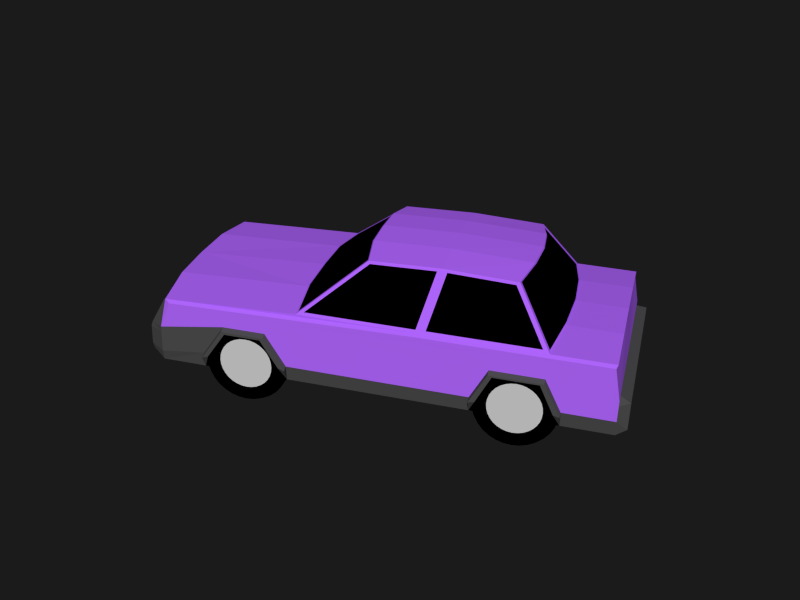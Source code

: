 # Source: Car.blend  (saved by Blender 4.4.32; exported with 4.5.12 LTS)
import bpy
from mathutils import Matrix  # noqa: F401  (used for matrix-valued properties, if any)

bpy.ops.wm.read_factory_settings(use_empty=True)
scene = bpy.context.scene
scene.name = 'Scene'

# ---- collections
col_collection_1 = bpy.data.collections.new('Collection 1'); scene.collection.children.link(col_collection_1)

# ---- materials (node trees are filled in below, after node groups)
mat_body = bpy.data.materials.new('Body')
mat_body.alpha_threshold = 0.0
mat_body.use_transparent_shadow = False
mat_body.diffuse_color = (0.4426, 0.1343, 1.0, 1.0)
mat_body.roughness = 0.5
mat_black = bpy.data.materials.new('Black')
mat_black.alpha_threshold = 0.0
mat_black.use_transparent_shadow = False
mat_black.diffuse_color = (0.0, 0.0, 0.0, 1.0)
mat_black.roughness = 0.5
mat_black.specular_intensity = 0.0
mat_window = bpy.data.materials.new('Window')
mat_window.alpha_threshold = 0.0
mat_window.use_transparent_shadow = False
mat_window.diffuse_color = (0.0, 0.0, 0.0, 1.0)
mat_window.roughness = 0.5
mat_window.specular_intensity = 1.0
mat_bumpers = bpy.data.materials.new('Bumpers')
mat_bumpers.alpha_threshold = 0.0
mat_bumpers.use_transparent_shadow = False
mat_bumpers.diffuse_color = (0.07324, 0.07324, 0.07324, 1.0)
mat_bumpers.roughness = 0.5
mat_bumpers.specular_intensity = 0.0
mat_lights = bpy.data.materials.new('Lights')
mat_lights.alpha_threshold = 0.0
mat_lights.use_transparent_shadow = False
mat_lights.diffuse_color = (1.0, 1.0, 1.0, 1.0)
mat_lights.roughness = 0.5
mat_lights.specular_intensity = 0.0
mat_bottom = bpy.data.materials.new('Bottom')
mat_bottom.alpha_threshold = 0.0
mat_bottom.use_transparent_shadow = False
mat_bottom.diffuse_color = (0.0, 0.0, 0.0, 1.0)
mat_bottom.roughness = 0.5
mat_bottom.specular_intensity = 0.0
mat_tires = bpy.data.materials.new('Tires')
mat_tires.alpha_threshold = 0.0
mat_tires.use_transparent_shadow = False
mat_tires.diffuse_color = (0.0, 0.0, 0.0, 1.0)
mat_tires.roughness = 0.5
mat_wheels = bpy.data.materials.new('Wheels')
mat_wheels.alpha_threshold = 0.0
mat_wheels.use_transparent_shadow = False
mat_wheels.diffuse_color = (0.6152, 0.6152, 0.6152, 1.0)
mat_wheels.roughness = 0.5

# ---- material node trees

# ---- world
world_world = bpy.data.worlds.new('World'); scene.world = world_world
world_world.color = (0.01109, 0.01109, 0.01109)
world_world.use_sun_shadow = False
world_world.sun_shadow_jitter_overblur = 0.0
world_world.cycles.sampling_method = 'NONE'
world_world.cycles.sample_map_resolution = 256
world_world.light_settings.ao_factor = 0.5

# ---- meshes
me_cube = bpy.data.meshes.new('Cube')
me_cube.from_pydata([(-0.9426, -0.8852, 0.4), (-0.7426, -0.8852, 0.4), (-0.9426, -0.8929, 0.322), (-0.7426, -0.8929, 0.322), (-0.9426, -0.9156, 0.2469), (-0.7426, -0.9156, 0.2469), (-0.9426, -0.9526, 0.1778), (-0.7426, -0.9526, 0.1778), (-0.9426, -1.002, 0.1172), (-0.7426, -1.002, 0.1172), (-0.9426, -1.063, 0.06741), (-0.7426, -1.063, 0.06741), (-0.9426, -1.132, 0.03044), (-0.7426, -1.132, 0.03044), (-0.9426, -1.207, 0.007683), (-0.7426, -1.207, 0.007683), (-0.9426, -1.285, -3.308e-06), (-0.7426, -1.285, -3.308e-06), (-0.9426, -1.363, 0.007683), (-0.7426, -1.363, 0.007683), (-0.9426, -1.438, 0.03044), (-0.7426, -1.438, 0.03044), (-0.9426, -1.507, 0.06741), (-0.7426, -1.507, 0.06741), (-0.9426, -1.568, 0.1172), (-0.7426, -1.568, 0.1172), (-0.9426, -1.618, 0.1778), (-0.7426, -1.618, 0.1778), (-0.9426, -1.655, 0.2469), (-0.7426, -1.655, 0.2469), (-0.9426, -1.678, 0.322), (-0.7426, -1.678, 0.322), (-0.9426, -1.685, 0.4), (-0.7426, -1.685, 0.4), (-0.9426, -1.678, 0.478), (-0.7426, -1.678, 0.478), (-0.9426, -1.655, 0.5531), (-0.7426, -1.655, 0.5531), (-0.9426, -1.618, 0.6222), (-0.7426, -1.618, 0.6222), (-0.9426, -1.568, 0.6828), (-0.7426, -1.568, 0.6828), (-0.9426, -1.507, 0.7326), (-0.7426, -1.507, 0.7326), (-0.9426, -1.438, 0.7695), (-0.7426, -1.438, 0.7695), (-0.9426, -1.363, 0.7923), (-0.7426, -1.363, 0.7923), (-0.9426, -1.285, 0.8), (-0.7426, -1.285, 0.8), (-0.9426, -1.207, 0.7923), (-0.7426, -1.207, 0.7923), (-0.9426, -1.132, 0.7695), (-0.7426, -1.132, 0.7695), (-0.9426, -1.063, 0.7326), (-0.7426, -1.063, 0.7326), (-0.9426, -1.002, 0.6828), (-0.7426, -1.002, 0.6828), (-0.9426, -0.9526, 0.6222), (-0.7426, -0.9526, 0.6222), (-0.9426, -0.9156, 0.5531), (-0.7426, -0.9156, 0.5531), (-0.9426, -0.8929, 0.478), (-0.7426, -0.8929, 0.478), (-0.9851, -0.9052, 0.4), (-0.9851, -0.9125, 0.3259), (-0.7001, -0.9125, 0.3259), (-0.7001, -0.9052, 0.4), (-0.9851, -0.9341, 0.2546), (-0.7001, -0.9341, 0.2546), (-0.9851, -0.9692, 0.1889), (-0.7001, -0.9692, 0.1889), (-0.9851, -1.016, 0.1313), (-0.7001, -1.016, 0.1313), (-0.9851, -1.074, 0.08404), (-0.7001, -1.074, 0.08404), (-0.9851, -1.14, 0.04892), (-0.7001, -1.14, 0.04892), (-0.9851, -1.211, 0.0273), (-0.7001, -1.211, 0.0273), (-0.9851, -1.285, 0.02), (-0.7001, -1.285, 0.02), (-0.9851, -1.359, 0.0273), (-0.7001, -1.359, 0.0273), (-0.9851, -1.431, 0.04892), (-0.7001, -1.431, 0.04892), (-0.9851, -1.496, 0.08404), (-0.7001, -1.496, 0.08404), (-0.9851, -1.554, 0.1313), (-0.7001, -1.554, 0.1313), (-0.9851, -1.601, 0.1889), (-0.7001, -1.601, 0.1889), (-0.9851, -1.636, 0.2546), (-0.7001, -1.636, 0.2546), (-0.9851, -1.658, 0.3259), (-0.7001, -1.658, 0.3259), (-0.9851, -1.665, 0.4), (-0.7001, -1.665, 0.4), (-0.9851, -1.658, 0.4741), (-0.7001, -1.658, 0.4741), (-0.9851, -1.636, 0.5454), (-0.7001, -1.636, 0.5454), (-0.9851, -1.601, 0.6111), (-0.7001, -1.601, 0.6111), (-0.9851, -1.554, 0.6687), (-0.7001, -1.554, 0.6687), (-0.9851, -1.496, 0.716), (-0.7001, -1.496, 0.716), (-0.9851, -1.431, 0.7511), (-0.7001, -1.431, 0.7511), (-0.9851, -1.359, 0.7727), (-0.7001, -1.359, 0.7727), (-0.9851, -1.285, 0.78), (-0.7001, -1.285, 0.78), (-0.9851, -1.211, 0.7727), (-0.7001, -1.211, 0.7727), (-0.9851, -1.14, 0.7511), (-0.7001, -1.14, 0.7511), (-0.9851, -1.074, 0.716), (-0.7001, -1.074, 0.716), (-0.9851, -1.016, 0.6687), (-0.7001, -1.016, 0.6687), (-0.9851, -0.9692, 0.6111), (-0.7001, -0.9692, 0.6111), (-0.9851, -0.9341, 0.5454), (-0.7001, -0.9341, 0.5454), (-0.9851, -0.9125, 0.4741), (-0.7001, -0.9125, 0.4741), (-0.9851, -1.0, 0.4), (-0.9851, -1.006, 0.3444), (-0.9851, -1.022, 0.2909), (-0.9851, -1.048, 0.2417), (-0.9851, -1.084, 0.1985), (-0.9851, -1.127, 0.163), (-0.9851, -1.176, 0.1367), (-0.9851, -1.23, 0.1205), (-0.9851, -1.285, 0.115), (-0.9851, -1.341, 0.1205), (-0.9851, -1.394, 0.1367), (-0.9851, -1.444, 0.163), (-0.9851, -1.487, 0.1985), (-0.9851, -1.522, 0.2417), (-0.9851, -1.548, 0.2909), (-0.9851, -1.565, 0.3444), (-0.9851, -1.57, 0.4), (-0.9851, -1.565, 0.4556), (-0.9851, -1.548, 0.5091), (-0.9851, -1.522, 0.5583), (-0.9851, -1.487, 0.6015), (-0.9851, -1.444, 0.637), (-0.9851, -1.394, 0.6633), (-0.9851, -1.341, 0.6795), (-0.9851, -1.285, 0.685), (-0.9851, -1.23, 0.6795), (-0.9851, -1.176, 0.6633), (-0.9851, -1.127, 0.637), (-0.9851, -1.084, 0.6015), (-0.9851, -1.048, 0.5583), (-0.9851, -1.022, 0.5091), (-0.9851, -1.006, 0.4556), (-0.7001, -1.006, 0.3444), (-0.7001, -1.0, 0.4), (-0.7001, -1.022, 0.2909), (-0.7001, -1.048, 0.2417), (-0.7001, -1.084, 0.1985), (-0.7001, -1.127, 0.163), (-0.7001, -1.176, 0.1367), (-0.7001, -1.23, 0.1205), (-0.7001, -1.285, 0.115), (-0.7001, -1.341, 0.1205), (-0.7001, -1.394, 0.1367), (-0.7001, -1.444, 0.163), (-0.7001, -1.487, 0.1985), (-0.7001, -1.522, 0.2417), (-0.7001, -1.548, 0.2909), (-0.7001, -1.565, 0.3444), (-0.7001, -1.57, 0.4), (-0.7001, -1.565, 0.4556), (-0.7001, -1.548, 0.5091), (-0.7001, -1.522, 0.5583), (-0.7001, -1.487, 0.6015), (-0.7001, -1.444, 0.637), (-0.7001, -1.394, 0.6633), (-0.7001, -1.341, 0.6795), (-0.7001, -1.285, 0.685), (-0.7001, -1.23, 0.6795), (-0.7001, -1.176, 0.6633), (-0.7001, -1.127, 0.637), (-0.7001, -1.084, 0.6015), (-0.7001, -1.048, 0.5583), (-0.7001, -1.022, 0.5091), (-0.7001, -1.006, 0.4556), (-0.9708, -1.029, 0.4), (-0.9708, -1.034, 0.35), (-0.9708, -1.048, 0.3018), (-0.9708, -1.072, 0.2575), (-0.9708, -1.104, 0.2186), (-0.9708, -1.143, 0.1867), (-0.9708, -1.187, 0.163), (-0.9708, -1.235, 0.1484), (-0.9708, -1.285, 0.1435), (-0.9708, -1.335, 0.1484), (-0.9708, -1.383, 0.163), (-0.9708, -1.428, 0.1867), (-0.9708, -1.467, 0.2186), (-0.9708, -1.498, 0.2575), (-0.9708, -1.522, 0.3018), (-0.9708, -1.537, 0.35), (-0.9708, -1.542, 0.4), (-0.9708, -1.537, 0.45), (-0.9708, -1.522, 0.4982), (-0.9708, -1.498, 0.5425), (-0.9708, -1.467, 0.5814), (-0.9708, -1.428, 0.6133), (-0.9708, -1.383, 0.637), (-0.9708, -1.335, 0.6516), (-0.9708, -1.285, 0.6565), (-0.9708, -1.235, 0.6516), (-0.9708, -1.187, 0.637), (-0.9708, -1.143, 0.6133), (-0.9708, -1.104, 0.5814), (-0.9708, -1.072, 0.5425), (-0.9708, -1.048, 0.4982), (-0.9708, -1.034, 0.45), (-0.7143, -1.034, 0.35), (-0.7143, -1.029, 0.4), (-0.7143, -1.048, 0.3018), (-0.7143, -1.072, 0.2575), (-0.7143, -1.104, 0.2186), (-0.7143, -1.143, 0.1867), (-0.7143, -1.187, 0.163), (-0.7143, -1.235, 0.1484), (-0.7143, -1.285, 0.1435), (-0.7143, -1.335, 0.1484), (-0.7143, -1.383, 0.163), (-0.7143, -1.428, 0.1867), (-0.7143, -1.467, 0.2186), (-0.7143, -1.498, 0.2575), (-0.7143, -1.522, 0.3018), (-0.7143, -1.537, 0.35), (-0.7143, -1.542, 0.4), (-0.7143, -1.537, 0.45), (-0.7143, -1.522, 0.4982), (-0.7143, -1.498, 0.5425), (-0.7143, -1.467, 0.5814), (-0.7143, -1.428, 0.6133), (-0.7143, -1.383, 0.637), (-0.7143, -1.335, 0.6516), (-0.7143, -1.285, 0.6565), (-0.7143, -1.235, 0.6516), (-0.7143, -1.187, 0.637), (-0.7143, -1.143, 0.6133), (-0.7143, -1.104, 0.5814), (-0.7143, -1.072, 0.5425), (-0.7143, -1.048, 0.4982), (-0.7143, -1.034, 0.45), (-0.9708, -1.029, 0.4), (-0.9708, -1.034, 0.35), (-0.9708, -1.048, 0.3018), (-0.9708, -1.072, 0.2575), (-0.9708, -1.104, 0.2186), (-0.9708, -1.143, 0.1867), (-0.9708, -1.187, 0.163), (-0.9708, -1.235, 0.1484), (-0.9708, -1.285, 0.1435), (-0.9708, -1.335, 0.1484), (-0.9708, -1.383, 0.163), (-0.9708, -1.428, 0.1867), (-0.9708, -1.467, 0.2186), (-0.9708, -1.498, 0.2575), (-0.9708, -1.522, 0.3018), (-0.9708, -1.537, 0.35), (-0.9708, -1.542, 0.4), (-0.9708, -1.537, 0.45), (-0.9708, -1.522, 0.4982), (-0.9708, -1.498, 0.5425), (-0.9708, -1.467, 0.5814), (-0.9708, -1.428, 0.6133), (-0.9708, -1.383, 0.637), (-0.9708, -1.335, 0.6516), (-0.9708, -1.285, 0.6565), (-0.9708, -1.235, 0.6516), (-0.9708, -1.187, 0.637), (-0.9708, -1.143, 0.6133), (-0.9708, -1.104, 0.5814), (-0.9708, -1.072, 0.5425), (-0.9708, -1.048, 0.4982), (-0.9708, -1.034, 0.45), (-0.7143, -1.034, 0.35), (-0.7143, -1.029, 0.4), (-0.7143, -1.048, 0.3018), (-0.7143, -1.072, 0.2575), (-0.7143, -1.104, 0.2186), (-0.7143, -1.143, 0.1867), (-0.7143, -1.187, 0.163), (-0.7143, -1.235, 0.1484), (-0.7143, -1.285, 0.1435), (-0.7143, -1.335, 0.1484), (-0.7143, -1.383, 0.163), (-0.7143, -1.428, 0.1867), (-0.7143, -1.467, 0.2186), (-0.7143, -1.498, 0.2575), (-0.7143, -1.522, 0.3018), (-0.7143, -1.537, 0.35), (-0.7143, -1.542, 0.4), (-0.7143, -1.537, 0.45), (-0.7143, -1.522, 0.4982), (-0.7143, -1.498, 0.5425), (-0.7143, -1.467, 0.5814), (-0.7143, -1.428, 0.6133), (-0.7143, -1.383, 0.637), (-0.7143, -1.335, 0.6516), (-0.7143, -1.285, 0.6565), (-0.7143, -1.235, 0.6516), (-0.7143, -1.187, 0.637), (-0.7143, -1.143, 0.6133), (-0.7143, -1.104, 0.5814), (-0.7143, -1.072, 0.5425), (-0.7143, -1.048, 0.4982), (-0.7143, -1.034, 0.45), (-0.9426, 1.675, 0.4), (-0.7426, 1.675, 0.4), (-0.9426, 1.667, 0.322), (-0.7426, 1.667, 0.322), (-0.9426, 1.644, 0.2469), (-0.7426, 1.644, 0.2469), (-0.9426, 1.607, 0.1778), (-0.7426, 1.607, 0.1778), (-0.9426, 1.558, 0.1172), (-0.7426, 1.558, 0.1172), (-0.9426, 1.497, 0.06741), (-0.7426, 1.497, 0.06741), (-0.9426, 1.428, 0.03044), (-0.7426, 1.428, 0.03044), (-0.9426, 1.353, 0.007683), (-0.7426, 1.353, 0.007683), (-0.9426, 1.275, -3.308e-06), (-0.7426, 1.275, -3.308e-06), (-0.9426, 1.197, 0.007683), (-0.7426, 1.197, 0.007683), (-0.9426, 1.122, 0.03044), (-0.7426, 1.122, 0.03044), (-0.9426, 1.053, 0.06741), (-0.7426, 1.053, 0.06741), (-0.9426, 0.992, 0.1172), (-0.7426, 0.992, 0.1172), (-0.9426, 0.9422, 0.1778), (-0.7426, 0.9422, 0.1778), (-0.9426, 0.9053, 0.2469), (-0.7426, 0.9053, 0.2469), (-0.9426, 0.8825, 0.322), (-0.7426, 0.8825, 0.322), (-0.9426, 0.8748, 0.4), (-0.7426, 0.8748, 0.4), (-0.9426, 0.8825, 0.478), (-0.7426, 0.8825, 0.478), (-0.9426, 0.9053, 0.5531), (-0.7426, 0.9053, 0.5531), (-0.9426, 0.9422, 0.6222), (-0.7426, 0.9422, 0.6222), (-0.9426, 0.992, 0.6828), (-0.7426, 0.992, 0.6828), (-0.9426, 1.053, 0.7326), (-0.7426, 1.053, 0.7326), (-0.9426, 1.122, 0.7695), (-0.7426, 1.122, 0.7695), (-0.9426, 1.197, 0.7923), (-0.7426, 1.197, 0.7923), (-0.9426, 1.275, 0.8), (-0.7426, 1.275, 0.8), (-0.9426, 1.353, 0.7923), (-0.7426, 1.353, 0.7923), (-0.9426, 1.428, 0.7695), (-0.7426, 1.428, 0.7695), (-0.9426, 1.497, 0.7326), (-0.7426, 1.497, 0.7326), (-0.9426, 1.558, 0.6828), (-0.7426, 1.558, 0.6828), (-0.9426, 1.607, 0.6222), (-0.7426, 1.607, 0.6222), (-0.9426, 1.644, 0.5531), (-0.7426, 1.644, 0.5531), (-0.9426, 1.667, 0.478), (-0.7426, 1.667, 0.478), (-0.9851, 1.655, 0.4), (-0.9851, 1.648, 0.3259), (-0.7001, 1.648, 0.3259), (-0.7001, 1.655, 0.4), (-0.9851, 1.626, 0.2546), (-0.7001, 1.626, 0.2546), (-0.9851, 1.591, 0.1889), (-0.7001, 1.591, 0.1889), (-0.9851, 1.544, 0.1313), (-0.7001, 1.544, 0.1313), (-0.9851, 1.486, 0.08404), (-0.7001, 1.486, 0.08404), (-0.9851, 1.42, 0.04892), (-0.7001, 1.42, 0.04892), (-0.9851, 1.349, 0.0273), (-0.7001, 1.349, 0.0273), (-0.9851, 1.275, 0.02), (-0.7001, 1.275, 0.02), (-0.9851, 1.201, 0.0273), (-0.7001, 1.201, 0.0273), (-0.9851, 1.129, 0.04892), (-0.7001, 1.129, 0.04892), (-0.9851, 1.064, 0.08404), (-0.7001, 1.064, 0.08404), (-0.9851, 1.006, 0.1313), (-0.7001, 1.006, 0.1313), (-0.9851, 0.9588, 0.1889), (-0.7001, 0.9588, 0.1889), (-0.9851, 0.9237, 0.2546), (-0.7001, 0.9237, 0.2546), (-0.9851, 0.9021, 0.3259), (-0.7001, 0.9021, 0.3259), (-0.9851, 0.8948, 0.4), (-0.7001, 0.8948, 0.4), (-0.9851, 0.9021, 0.4741), (-0.7001, 0.9021, 0.4741), (-0.9851, 0.9237, 0.5454), (-0.7001, 0.9237, 0.5454), (-0.9851, 0.9588, 0.6111), (-0.7001, 0.9588, 0.6111), (-0.9851, 1.006, 0.6687), (-0.7001, 1.006, 0.6687), (-0.9851, 1.064, 0.716), (-0.7001, 1.064, 0.716), (-0.9851, 1.129, 0.7511), (-0.7001, 1.129, 0.7511), (-0.9851, 1.201, 0.7727), (-0.7001, 1.201, 0.7727), (-0.9851, 1.275, 0.78), (-0.7001, 1.275, 0.78), (-0.9851, 1.349, 0.7727), (-0.7001, 1.349, 0.7727), (-0.9851, 1.42, 0.7511), (-0.7001, 1.42, 0.7511), (-0.9851, 1.486, 0.716), (-0.7001, 1.486, 0.716), (-0.9851, 1.544, 0.6687), (-0.7001, 1.544, 0.6687), (-0.9851, 1.591, 0.6111), (-0.7001, 1.591, 0.6111), (-0.9851, 1.626, 0.5454), (-0.7001, 1.626, 0.5454), (-0.9851, 1.648, 0.4741), (-0.7001, 1.648, 0.4741), (-0.9851, 1.56, 0.4), (-0.9851, 1.554, 0.3444), (-0.9851, 1.538, 0.2909), (-0.9851, 1.512, 0.2417), (-0.9851, 1.476, 0.1985), (-0.9851, 1.433, 0.163), (-0.9851, 1.384, 0.1367), (-0.9851, 1.33, 0.1205), (-0.9851, 1.275, 0.115), (-0.9851, 1.219, 0.1205), (-0.9851, 1.166, 0.1367), (-0.9851, 1.116, 0.163), (-0.9851, 1.073, 0.1985), (-0.9851, 1.038, 0.2417), (-0.9851, 1.012, 0.2909), (-0.9851, 0.9953, 0.3444), (-0.9851, 0.9898, 0.4), (-0.9851, 0.9953, 0.4556), (-0.9851, 1.012, 0.5091), (-0.9851, 1.038, 0.5583), (-0.9851, 1.073, 0.6015), (-0.9851, 1.116, 0.637), (-0.9851, 1.166, 0.6633), (-0.9851, 1.219, 0.6795), (-0.9851, 1.275, 0.685), (-0.9851, 1.33, 0.6795), (-0.9851, 1.384, 0.6633), (-0.9851, 1.433, 0.637), (-0.9851, 1.476, 0.6015), (-0.9851, 1.512, 0.5583), (-0.9851, 1.538, 0.5091), (-0.9851, 1.554, 0.4556), (-0.7001, 1.554, 0.3444), (-0.7001, 1.56, 0.4), (-0.7001, 1.538, 0.2909), (-0.7001, 1.512, 0.2417), (-0.7001, 1.476, 0.1985), (-0.7001, 1.433, 0.163), (-0.7001, 1.384, 0.1367), (-0.7001, 1.33, 0.1205), (-0.7001, 1.275, 0.115), (-0.7001, 1.219, 0.1205), (-0.7001, 1.166, 0.1367), (-0.7001, 1.116, 0.163), (-0.7001, 1.073, 0.1985), (-0.7001, 1.038, 0.2417), (-0.7001, 1.012, 0.2909), (-0.7001, 0.9953, 0.3444), (-0.7001, 0.9898, 0.4), (-0.7001, 0.9953, 0.4556), (-0.7001, 1.012, 0.5091), (-0.7001, 1.038, 0.5583), (-0.7001, 1.073, 0.6015), (-0.7001, 1.116, 0.637), (-0.7001, 1.166, 0.6633), (-0.7001, 1.219, 0.6795), (-0.7001, 1.275, 0.685), (-0.7001, 1.33, 0.6795), (-0.7001, 1.384, 0.6633), (-0.7001, 1.433, 0.637), (-0.7001, 1.476, 0.6015), (-0.7001, 1.512, 0.5583), (-0.7001, 1.538, 0.5091), (-0.7001, 1.554, 0.4556), (-0.9708, 1.531, 0.4), (-0.9708, 1.526, 0.35), (-0.9708, 1.512, 0.3018), (-0.9708, 1.488, 0.2575), (-0.9708, 1.456, 0.2186), (-0.9708, 1.417, 0.1867), (-0.9708, 1.373, 0.163), (-0.9708, 1.325, 0.1484), (-0.9708, 1.275, 0.1435), (-0.9708, 1.225, 0.1484), (-0.9708, 1.177, 0.163), (-0.9708, 1.132, 0.1867), (-0.9708, 1.093, 0.2186), (-0.9708, 1.062, 0.2575), (-0.9708, 1.038, 0.3018), (-0.9708, 1.023, 0.35), (-0.9708, 1.018, 0.4), (-0.9708, 1.023, 0.45), (-0.9708, 1.038, 0.4982), (-0.9708, 1.062, 0.5425), (-0.9708, 1.093, 0.5814), (-0.9708, 1.132, 0.6133), (-0.9708, 1.177, 0.637), (-0.9708, 1.225, 0.6516), (-0.9708, 1.275, 0.6565), (-0.9708, 1.325, 0.6516), (-0.9708, 1.373, 0.637), (-0.9708, 1.417, 0.6133), (-0.9708, 1.456, 0.5814), (-0.9708, 1.488, 0.5425), (-0.9708, 1.512, 0.4982), (-0.9708, 1.526, 0.45), (-0.7143, 1.526, 0.35), (-0.7143, 1.531, 0.4), (-0.7143, 1.512, 0.3018), (-0.7143, 1.488, 0.2575), (-0.7143, 1.456, 0.2186), (-0.7143, 1.417, 0.1867), (-0.7143, 1.373, 0.163), (-0.7143, 1.325, 0.1484), (-0.7143, 1.275, 0.1435), (-0.7143, 1.225, 0.1484), (-0.7143, 1.177, 0.163), (-0.7143, 1.132, 0.1867), (-0.7143, 1.093, 0.2186), (-0.7143, 1.062, 0.2575), (-0.7143, 1.038, 0.3018), (-0.7143, 1.023, 0.35), (-0.7143, 1.018, 0.4), (-0.7143, 1.023, 0.45), (-0.7143, 1.038, 0.4982), (-0.7143, 1.062, 0.5425), (-0.7143, 1.093, 0.5814), (-0.7143, 1.132, 0.6133), (-0.7143, 1.177, 0.637), (-0.7143, 1.225, 0.6516), (-0.7143, 1.275, 0.6565), (-0.7143, 1.325, 0.6516), (-0.7143, 1.373, 0.637), (-0.7143, 1.417, 0.6133), (-0.7143, 1.456, 0.5814), (-0.7143, 1.488, 0.5425), (-0.7143, 1.512, 0.4982), (-0.7143, 1.526, 0.45), (-0.9708, 1.531, 0.4), (-0.9708, 1.526, 0.35), (-0.9708, 1.512, 0.3018), (-0.9708, 1.488, 0.2575), (-0.9708, 1.456, 0.2186), (-0.9708, 1.417, 0.1867), (-0.9708, 1.373, 0.163), (-0.9708, 1.325, 0.1484), (-0.9708, 1.275, 0.1435), (-0.9708, 1.225, 0.1484), (-0.9708, 1.177, 0.163), (-0.9708, 1.132, 0.1867), (-0.9708, 1.093, 0.2186), (-0.9708, 1.062, 0.2575), (-0.9708, 1.038, 0.3018), (-0.9708, 1.023, 0.35), (-0.9708, 1.018, 0.4), (-0.9708, 1.023, 0.45), (-0.9708, 1.038, 0.4982), (-0.9708, 1.062, 0.5425), (-0.9708, 1.093, 0.5814), (-0.9708, 1.132, 0.6133), (-0.9708, 1.177, 0.637), (-0.9708, 1.225, 0.6516), (-0.9708, 1.275, 0.6565), (-0.9708, 1.325, 0.6516), (-0.9708, 1.373, 0.637), (-0.9708, 1.417, 0.6133), (-0.9708, 1.456, 0.5814), (-0.9708, 1.488, 0.5425), (-0.9708, 1.512, 0.4982), (-0.9708, 1.526, 0.45), (-0.7143, 1.526, 0.35), (-0.7143, 1.531, 0.4), (-0.7143, 1.512, 0.3018), (-0.7143, 1.488, 0.2575), (-0.7143, 1.456, 0.2186), (-0.7143, 1.417, 0.1867), (-0.7143, 1.373, 0.163), (-0.7143, 1.325, 0.1484), (-0.7143, 1.275, 0.1435), (-0.7143, 1.225, 0.1484), (-0.7143, 1.177, 0.163), (-0.7143, 1.132, 0.1867), (-0.7143, 1.093, 0.2186), (-0.7143, 1.062, 0.2575), (-0.7143, 1.038, 0.3018), (-0.7143, 1.023, 0.35), (-0.7143, 1.018, 0.4), (-0.7143, 1.023, 0.45), (-0.7143, 1.038, 0.4982), (-0.7143, 1.062, 0.5425), (-0.7143, 1.093, 0.5814), (-0.7143, 1.132, 0.6133), (-0.7143, 1.177, 0.637), (-0.7143, 1.225, 0.6516), (-0.7143, 1.275, 0.6565), (-0.7143, 1.325, 0.6516), (-0.7143, 1.373, 0.637), (-0.7143, 1.417, 0.6133), (-0.7143, 1.456, 0.5814), (-0.7143, 1.488, 0.5425), (-0.7143, 1.512, 0.4982), (-0.7143, 1.526, 0.45), (0.7574, 1.675, 0.4), (0.9574, 1.675, 0.4), (0.7574, 1.667, 0.322), (0.9574, 1.667, 0.322), (0.7574, 1.644, 0.2469), (0.9574, 1.644, 0.2469), (0.7574, 1.607, 0.1778), (0.9574, 1.607, 0.1778), (0.7574, 1.558, 0.1172), (0.9574, 1.558, 0.1172), (0.7574, 1.497, 0.06741), (0.9574, 1.497, 0.06741), (0.7574, 1.428, 0.03044), (0.9574, 1.428, 0.03044), (0.7574, 1.353, 0.007683), (0.9574, 1.353, 0.007683), (0.7574, 1.275, -3.308e-06), (0.9574, 1.275, -3.308e-06), (0.7574, 1.197, 0.007683), (0.9574, 1.197, 0.007683), (0.7574, 1.122, 0.03044), (0.9574, 1.122, 0.03044), (0.7574, 1.053, 0.06741), (0.9574, 1.053, 0.06741), (0.7574, 0.992, 0.1172), (0.9574, 0.992, 0.1172), (0.7574, 0.9422, 0.1778), (0.9574, 0.9422, 0.1778), (0.7574, 0.9053, 0.2469), (0.9574, 0.9053, 0.2469), (0.7574, 0.8825, 0.322), (0.9574, 0.8825, 0.322), (0.7574, 0.8748, 0.4), (0.9574, 0.8748, 0.4), (0.7574, 0.8825, 0.478), (0.9574, 0.8825, 0.478), (0.7574, 0.9053, 0.5531), (0.9574, 0.9053, 0.5531), (0.7574, 0.9422, 0.6222), (0.9574, 0.9422, 0.6222), (0.7574, 0.992, 0.6828), (0.9574, 0.992, 0.6828), (0.7574, 1.053, 0.7326), (0.9574, 1.053, 0.7326), (0.7574, 1.122, 0.7695), (0.9574, 1.122, 0.7695), (0.7574, 1.197, 0.7923), (0.9574, 1.197, 0.7923), (0.7574, 1.275, 0.8), (0.9574, 1.275, 0.8), (0.7574, 1.353, 0.7923), (0.9574, 1.353, 0.7923), (0.7574, 1.428, 0.7695), (0.9574, 1.428, 0.7695), (0.7574, 1.497, 0.7326), (0.9574, 1.497, 0.7326), (0.7574, 1.558, 0.6828), (0.9574, 1.558, 0.6828), (0.7574, 1.607, 0.6222), (0.9574, 1.607, 0.6222), (0.7574, 1.644, 0.5531), (0.9574, 1.644, 0.5531), (0.7574, 1.667, 0.478), (0.9574, 1.667, 0.478), (0.7149, 1.655, 0.4), (0.7149, 1.648, 0.3259), (0.9999, 1.648, 0.3259), (0.9999, 1.655, 0.4), (0.7149, 1.626, 0.2546), (0.9999, 1.626, 0.2546), (0.7149, 1.591, 0.1889), (0.9999, 1.591, 0.1889), (0.7149, 1.544, 0.1313), (0.9999, 1.544, 0.1313), (0.7149, 1.486, 0.08404), (0.9999, 1.486, 0.08404), (0.7149, 1.42, 0.04892), (0.9999, 1.42, 0.04892), (0.7149, 1.349, 0.0273), (0.9999, 1.349, 0.0273), (0.7149, 1.275, 0.02), (0.9999, 1.275, 0.02), (0.7149, 1.201, 0.0273), (0.9999, 1.201, 0.0273), (0.7149, 1.129, 0.04892), (0.9999, 1.129, 0.04892), (0.7149, 1.064, 0.08404), (0.9999, 1.064, 0.08404), (0.7149, 1.006, 0.1313), (0.9999, 1.006, 0.1313), (0.7149, 0.9588, 0.1889), (0.9999, 0.9588, 0.1889), (0.7149, 0.9237, 0.2546), (0.9999, 0.9237, 0.2546), (0.7149, 0.9021, 0.3259), (0.9999, 0.9021, 0.3259), (0.7149, 0.8948, 0.4), (0.9999, 0.8948, 0.4), (0.7149, 0.9021, 0.4741), (0.9999, 0.9021, 0.4741), (0.7149, 0.9237, 0.5454), (0.9999, 0.9237, 0.5454), (0.7149, 0.9588, 0.6111), (0.9999, 0.9588, 0.6111), (0.7149, 1.006, 0.6687), (0.9999, 1.006, 0.6687), (0.7149, 1.064, 0.716), (0.9999, 1.064, 0.716), (0.7149, 1.129, 0.7511), (0.9999, 1.129, 0.7511), (0.7149, 1.201, 0.7727), (0.9999, 1.201, 0.7727), (0.7149, 1.275, 0.78), (0.9999, 1.275, 0.78), (0.7149, 1.349, 0.7727), (0.9999, 1.349, 0.7727), (0.7149, 1.42, 0.7511), (0.9999, 1.42, 0.7511), (0.7149, 1.486, 0.716), (0.9999, 1.486, 0.716), (0.7149, 1.544, 0.6687), (0.9999, 1.544, 0.6687), (0.7149, 1.591, 0.6111), (0.9999, 1.591, 0.6111), (0.7149, 1.626, 0.5454), (0.9999, 1.626, 0.5454), (0.7149, 1.648, 0.4741), (0.9999, 1.648, 0.4741), (0.7149, 1.56, 0.4), (0.7149, 1.554, 0.3444), (0.7149, 1.538, 0.2909), (0.7149, 1.512, 0.2417), (0.7149, 1.476, 0.1985), (0.7149, 1.433, 0.163), (0.7149, 1.384, 0.1367), (0.7149, 1.33, 0.1205), (0.7149, 1.275, 0.115), (0.7149, 1.219, 0.1205), (0.7149, 1.166, 0.1367), (0.7149, 1.116, 0.163), (0.7149, 1.073, 0.1985), (0.7149, 1.038, 0.2417), (0.7149, 1.012, 0.2909), (0.7149, 0.9953, 0.3444), (0.7149, 0.9898, 0.4), (0.7149, 0.9953, 0.4556), (0.7149, 1.012, 0.5091), (0.7149, 1.038, 0.5583), (0.7149, 1.073, 0.6015), (0.7149, 1.116, 0.637), (0.7149, 1.166, 0.6633), (0.7149, 1.219, 0.6795), (0.7149, 1.275, 0.685), (0.7149, 1.33, 0.6795), (0.7149, 1.384, 0.6633), (0.7149, 1.433, 0.637), (0.7149, 1.476, 0.6015), (0.7149, 1.512, 0.5583), (0.7149, 1.538, 0.5091), (0.7149, 1.554, 0.4556), (0.9999, 1.554, 0.3444), (0.9999, 1.56, 0.4), (0.9999, 1.538, 0.2909), (0.9999, 1.512, 0.2417), (0.9999, 1.476, 0.1985), (0.9999, 1.433, 0.163), (0.9999, 1.384, 0.1367), (0.9999, 1.33, 0.1205), (0.9999, 1.275, 0.115), (0.9999, 1.219, 0.1205), (0.9999, 1.166, 0.1367), (0.9999, 1.116, 0.163), (0.9999, 1.073, 0.1985), (0.9999, 1.038, 0.2417), (0.9999, 1.012, 0.2909), (0.9999, 0.9953, 0.3444), (0.9999, 0.9898, 0.4), (0.9999, 0.9953, 0.4556), (0.9999, 1.012, 0.5091), (0.9999, 1.038, 0.5583), (0.9999, 1.073, 0.6015), (0.9999, 1.116, 0.637), (0.9999, 1.166, 0.6633), (0.9999, 1.219, 0.6795), (0.9999, 1.275, 0.685), (0.9999, 1.33, 0.6795), (0.9999, 1.384, 0.6633), (0.9999, 1.433, 0.637), (0.9999, 1.476, 0.6015), (0.9999, 1.512, 0.5583), (0.9999, 1.538, 0.5091), (0.9999, 1.554, 0.4556), (0.7292, 1.531, 0.4), (0.7292, 1.526, 0.35), (0.7292, 1.512, 0.3018), (0.7292, 1.488, 0.2575), (0.7292, 1.456, 0.2186), (0.7292, 1.417, 0.1867), (0.7292, 1.373, 0.163), (0.7292, 1.325, 0.1484), (0.7292, 1.275, 0.1435), (0.7292, 1.225, 0.1484), (0.7292, 1.177, 0.163), (0.7292, 1.132, 0.1867), (0.7292, 1.093, 0.2186), (0.7292, 1.062, 0.2575), (0.7292, 1.038, 0.3018), (0.7292, 1.023, 0.35), (0.7292, 1.018, 0.4), (0.7292, 1.023, 0.45), (0.7292, 1.038, 0.4982), (0.7292, 1.062, 0.5425), (0.7292, 1.093, 0.5814), (0.7292, 1.132, 0.6133), (0.7292, 1.177, 0.637), (0.7292, 1.225, 0.6516), (0.7292, 1.275, 0.6565), (0.7292, 1.325, 0.6516), (0.7292, 1.373, 0.637), (0.7292, 1.417, 0.6133), (0.7292, 1.456, 0.5814), (0.7292, 1.488, 0.5425), (0.7292, 1.512, 0.4982), (0.7292, 1.526, 0.45), (0.9857, 1.526, 0.35), (0.9857, 1.531, 0.4), (0.9857, 1.512, 0.3018), (0.9857, 1.488, 0.2575), (0.9857, 1.456, 0.2186), (0.9857, 1.417, 0.1867), (0.9857, 1.373, 0.163), (0.9857, 1.325, 0.1484), (0.9857, 1.275, 0.1435), (0.9857, 1.225, 0.1484), (0.9857, 1.177, 0.163), (0.9857, 1.132, 0.1867), (0.9857, 1.093, 0.2186), (0.9857, 1.062, 0.2575), (0.9857, 1.038, 0.3018), (0.9857, 1.023, 0.35), (0.9857, 1.018, 0.4), (0.9857, 1.023, 0.45), (0.9857, 1.038, 0.4982), (0.9857, 1.062, 0.5425), (0.9857, 1.093, 0.5814), (0.9857, 1.132, 0.6133), (0.9857, 1.177, 0.637), (0.9857, 1.225, 0.6516), (0.9857, 1.275, 0.6565), (0.9857, 1.325, 0.6516), (0.9857, 1.373, 0.637), (0.9857, 1.417, 0.6133), (0.9857, 1.456, 0.5814), (0.9857, 1.488, 0.5425), (0.9857, 1.512, 0.4982), (0.9857, 1.526, 0.45), (0.7292, 1.531, 0.4), (0.7292, 1.526, 0.35), (0.7292, 1.512, 0.3018), (0.7292, 1.488, 0.2575), (0.7292, 1.456, 0.2186), (0.7292, 1.417, 0.1867), (0.7292, 1.373, 0.163), (0.7292, 1.325, 0.1484), (0.7292, 1.275, 0.1435), (0.7292, 1.225, 0.1484), (0.7292, 1.177, 0.163), (0.7292, 1.132, 0.1867), (0.7292, 1.093, 0.2186), (0.7292, 1.062, 0.2575), (0.7292, 1.038, 0.3018), (0.7292, 1.023, 0.35), (0.7292, 1.018, 0.4), (0.7292, 1.023, 0.45), (0.7292, 1.038, 0.4982), (0.7292, 1.062, 0.5425), (0.7292, 1.093, 0.5814), (0.7292, 1.132, 0.6133), (0.7292, 1.177, 0.637), (0.7292, 1.225, 0.6516), (0.7292, 1.275, 0.6565), (0.7292, 1.325, 0.6516), (0.7292, 1.373, 0.637), (0.7292, 1.417, 0.6133), (0.7292, 1.456, 0.5814), (0.7292, 1.488, 0.5425), (0.7292, 1.512, 0.4982), (0.7292, 1.526, 0.45), (0.9857, 1.526, 0.35), (0.9857, 1.531, 0.4), (0.9857, 1.512, 0.3018), (0.9857, 1.488, 0.2575), (0.9857, 1.456, 0.2186), (0.9857, 1.417, 0.1867), (0.9857, 1.373, 0.163), (0.9857, 1.325, 0.1484), (0.9857, 1.275, 0.1435), (0.9857, 1.225, 0.1484), (0.9857, 1.177, 0.163), (0.9857, 1.132, 0.1867), (0.9857, 1.093, 0.2186), (0.9857, 1.062, 0.2575), (0.9857, 1.038, 0.3018), (0.9857, 1.023, 0.35), (0.9857, 1.018, 0.4), (0.9857, 1.023, 0.45), (0.9857, 1.038, 0.4982), (0.9857, 1.062, 0.5425), (0.9857, 1.093, 0.5814), (0.9857, 1.132, 0.6133), (0.9857, 1.177, 0.637), (0.9857, 1.225, 0.6516), (0.9857, 1.275, 0.6565), (0.9857, 1.325, 0.6516), (0.9857, 1.373, 0.637), (0.9857, 1.417, 0.6133), (0.9857, 1.456, 0.5814), (0.9857, 1.488, 0.5425), (0.9857, 1.512, 0.4982), (0.9857, 1.526, 0.45), (0.7574, -0.8852, 0.4), (0.9574, -0.8852, 0.4), (0.7574, -0.8929, 0.322), (0.9574, -0.8929, 0.322), (0.7574, -0.9156, 0.2469), (0.9574, -0.9156, 0.2469), (0.7574, -0.9526, 0.1778), (0.9574, -0.9526, 0.1778), (0.7574, -1.002, 0.1172), (0.9574, -1.002, 0.1172), (0.7574, -1.063, 0.06741), (0.9574, -1.063, 0.06741), (0.7574, -1.132, 0.03044), (0.9574, -1.132, 0.03044), (0.7574, -1.207, 0.007683), (0.9574, -1.207, 0.007683), (0.7574, -1.285, -3.308e-06), (0.9574, -1.285, -3.308e-06), (0.7574, -1.363, 0.007683), (0.9574, -1.363, 0.007683), (0.7574, -1.438, 0.03044), (0.9574, -1.438, 0.03044), (0.7574, -1.507, 0.06741), (0.9574, -1.507, 0.06741), (0.7574, -1.568, 0.1172), (0.9574, -1.568, 0.1172), (0.7574, -1.618, 0.1778), (0.9574, -1.618, 0.1778), (0.7574, -1.655, 0.2469), (0.9574, -1.655, 0.2469), (0.7574, -1.678, 0.322), (0.9574, -1.678, 0.322), (0.7574, -1.685, 0.4), (0.9574, -1.685, 0.4), (0.7574, -1.678, 0.478), (0.9574, -1.678, 0.478), (0.7574, -1.655, 0.5531), (0.9574, -1.655, 0.5531), (0.7574, -1.618, 0.6222), (0.9574, -1.618, 0.6222), (0.7574, -1.568, 0.6828), (0.9574, -1.568, 0.6828), (0.7574, -1.507, 0.7326), (0.9574, -1.507, 0.7326), (0.7574, -1.438, 0.7695), (0.9574, -1.438, 0.7695), (0.7574, -1.363, 0.7923), (0.9574, -1.363, 0.7923), (0.7574, -1.285, 0.8), (0.9574, -1.285, 0.8), (0.7574, -1.207, 0.7923), (0.9574, -1.207, 0.7923), (0.7574, -1.132, 0.7695), (0.9574, -1.132, 0.7695), (0.7574, -1.063, 0.7326), (0.9574, -1.063, 0.7326), (0.7574, -1.002, 0.6828), (0.9574, -1.002, 0.6828), (0.7574, -0.9526, 0.6222), (0.9574, -0.9526, 0.6222), (0.7574, -0.9156, 0.5531), (0.9574, -0.9156, 0.5531), (0.7574, -0.8929, 0.478), (0.9574, -0.8929, 0.478), (0.7149, -0.9052, 0.4), (0.7149, -0.9125, 0.3259), (0.9999, -0.9125, 0.3259), (0.9999, -0.9052, 0.4), (0.7149, -0.9341, 0.2546), (0.9999, -0.9341, 0.2546), (0.7149, -0.9692, 0.1889), (0.9999, -0.9692, 0.1889), (0.7149, -1.016, 0.1313), (0.9999, -1.016, 0.1313), (0.7149, -1.074, 0.08404), (0.9999, -1.074, 0.08404), (0.7149, -1.14, 0.04892), (0.9999, -1.14, 0.04892), (0.7149, -1.211, 0.0273), (0.9999, -1.211, 0.0273), (0.7149, -1.285, 0.02), (0.9999, -1.285, 0.02), (0.7149, -1.359, 0.0273), (0.9999, -1.359, 0.0273), (0.7149, -1.431, 0.04892), (0.9999, -1.431, 0.04892), (0.7149, -1.496, 0.08404), (0.9999, -1.496, 0.08404), (0.7149, -1.554, 0.1313), (0.9999, -1.554, 0.1313), (0.7149, -1.601, 0.1889), (0.9999, -1.601, 0.1889), (0.7149, -1.636, 0.2546), (0.9999, -1.636, 0.2546), (0.7149, -1.658, 0.3259), (0.9999, -1.658, 0.3259), (0.7149, -1.665, 0.4), (0.9999, -1.665, 0.4), (0.7149, -1.658, 0.4741), (0.9999, -1.658, 0.4741), (0.7149, -1.636, 0.5454), (0.9999, -1.636, 0.5454), (0.7149, -1.601, 0.6111), (0.9999, -1.601, 0.6111), (0.7149, -1.554, 0.6687), (0.9999, -1.554, 0.6687), (0.7149, -1.496, 0.716), (0.9999, -1.496, 0.716), (0.7149, -1.431, 0.7511), (0.9999, -1.431, 0.7511), (0.7149, -1.359, 0.7727), (0.9999, -1.359, 0.7727), (0.7149, -1.285, 0.78), (0.9999, -1.285, 0.78), (0.7149, -1.211, 0.7727), (0.9999, -1.211, 0.7727), (0.7149, -1.14, 0.7511), (0.9999, -1.14, 0.7511), (0.7149, -1.074, 0.716), (0.9999, -1.074, 0.716), (0.7149, -1.016, 0.6687), (0.9999, -1.016, 0.6687), (0.7149, -0.9692, 0.6111), (0.9999, -0.9692, 0.6111), (0.7149, -0.9341, 0.5454), (0.9999, -0.9341, 0.5454), (0.7149, -0.9125, 0.4741), (0.9999, -0.9125, 0.4741), (0.7149, -1.0, 0.4), (0.7149, -1.006, 0.3444), (0.7149, -1.022, 0.2909), (0.7149, -1.048, 0.2417), (0.7149, -1.084, 0.1985), (0.7149, -1.127, 0.163), (0.7149, -1.176, 0.1367), (0.7149, -1.23, 0.1205), (0.7149, -1.285, 0.115), (0.7149, -1.341, 0.1205), (0.7149, -1.394, 0.1367), (0.7149, -1.444, 0.163), (0.7149, -1.487, 0.1985), (0.7149, -1.522, 0.2417), (0.7149, -1.548, 0.2909), (0.7149, -1.565, 0.3444), (0.7149, -1.57, 0.4), (0.7149, -1.565, 0.4556), (0.7149, -1.548, 0.5091), (0.7149, -1.522, 0.5583), (0.7149, -1.487, 0.6015), (0.7149, -1.444, 0.637), (0.7149, -1.394, 0.6633), (0.7149, -1.341, 0.6795), (0.7149, -1.285, 0.685), (0.7149, -1.23, 0.6795), (0.7149, -1.176, 0.6633), (0.7149, -1.127, 0.637), (0.7149, -1.084, 0.6015), (0.7149, -1.048, 0.5583), (0.7149, -1.022, 0.5091), (0.7149, -1.006, 0.4556), (0.9999, -1.006, 0.3444), (0.9999, -1.0, 0.4), (0.9999, -1.022, 0.2909), (0.9999, -1.048, 0.2417), (0.9999, -1.084, 0.1985), (0.9999, -1.127, 0.163), (0.9999, -1.176, 0.1367), (0.9999, -1.23, 0.1205), (0.9999, -1.285, 0.115), (0.9999, -1.341, 0.1205), (0.9999, -1.394, 0.1367), (0.9999, -1.444, 0.163), (0.9999, -1.487, 0.1985), (0.9999, -1.522, 0.2417), (0.9999, -1.548, 0.2909), (0.9999, -1.565, 0.3444), (0.9999, -1.57, 0.4), (0.9999, -1.565, 0.4556), (0.9999, -1.548, 0.5091), (0.9999, -1.522, 0.5583), (0.9999, -1.487, 0.6015), (0.9999, -1.444, 0.637), (0.9999, -1.394, 0.6633), (0.9999, -1.341, 0.6795), (0.9999, -1.285, 0.685), (0.9999, -1.23, 0.6795), (0.9999, -1.176, 0.6633), (0.9999, -1.127, 0.637), (0.9999, -1.084, 0.6015), (0.9999, -1.048, 0.5583), (0.9999, -1.022, 0.5091), (0.9999, -1.006, 0.4556), (0.7292, -1.029, 0.4), (0.7292, -1.034, 0.35), (0.7292, -1.048, 0.3018), (0.7292, -1.072, 0.2575), (0.7292, -1.104, 0.2186), (0.7292, -1.143, 0.1867), (0.7292, -1.187, 0.163), (0.7292, -1.235, 0.1484), (0.7292, -1.285, 0.1435), (0.7292, -1.335, 0.1484), (0.7292, -1.383, 0.163), (0.7292, -1.428, 0.1867), (0.7292, -1.467, 0.2186), (0.7292, -1.498, 0.2575), (0.7292, -1.522, 0.3018), (0.7292, -1.537, 0.35), (0.7292, -1.542, 0.4), (0.7292, -1.537, 0.45), (0.7292, -1.522, 0.4982), (0.7292, -1.498, 0.5425), (0.7292, -1.467, 0.5814), (0.7292, -1.428, 0.6133), (0.7292, -1.383, 0.637), (0.7292, -1.335, 0.6516), (0.7292, -1.285, 0.6565), (0.7292, -1.235, 0.6516), (0.7292, -1.187, 0.637), (0.7292, -1.143, 0.6133), (0.7292, -1.104, 0.5814), (0.7292, -1.072, 0.5425), (0.7292, -1.048, 0.4982), (0.7292, -1.034, 0.45), (0.9857, -1.034, 0.35), (0.9857, -1.029, 0.4), (0.9857, -1.048, 0.3018), (0.9857, -1.072, 0.2575), (0.9857, -1.104, 0.2186), (0.9857, -1.143, 0.1867), (0.9857, -1.187, 0.163), (0.9857, -1.235, 0.1484), (0.9857, -1.285, 0.1435), (0.9857, -1.335, 0.1484), (0.9857, -1.383, 0.163), (0.9857, -1.428, 0.1867), (0.9857, -1.467, 0.2186), (0.9857, -1.498, 0.2575), (0.9857, -1.522, 0.3018), (0.9857, -1.537, 0.35), (0.9857, -1.542, 0.4), (0.9857, -1.537, 0.45), (0.9857, -1.522, 0.4982), (0.9857, -1.498, 0.5425), (0.9857, -1.467, 0.5814), (0.9857, -1.428, 0.6133), (0.9857, -1.383, 0.637), (0.9857, -1.335, 0.6516), (0.9857, -1.285, 0.6565), (0.9857, -1.235, 0.6516), (0.9857, -1.187, 0.637), (0.9857, -1.143, 0.6133), (0.9857, -1.104, 0.5814), (0.9857, -1.072, 0.5425), (0.9857, -1.048, 0.4982), (0.9857, -1.034, 0.45), (0.7292, -1.029, 0.4), (0.7292, -1.034, 0.35), (0.7292, -1.048, 0.3018), (0.7292, -1.072, 0.2575), (0.7292, -1.104, 0.2186), (0.7292, -1.143, 0.1867), (0.7292, -1.187, 0.163), (0.7292, -1.235, 0.1484), (0.7292, -1.285, 0.1435), (0.7292, -1.335, 0.1484), (0.7292, -1.383, 0.163), (0.7292, -1.428, 0.1867), (0.7292, -1.467, 0.2186), (0.7292, -1.498, 0.2575), (0.7292, -1.522, 0.3018), (0.7292, -1.537, 0.35), (0.7292, -1.542, 0.4), (0.7292, -1.537, 0.45), (0.7292, -1.522, 0.4982), (0.7292, -1.498, 0.5425), (0.7292, -1.467, 0.5814), (0.7292, -1.428, 0.6133), (0.7292, -1.383, 0.637), (0.7292, -1.335, 0.6516), (0.7292, -1.285, 0.6565), (0.7292, -1.235, 0.6516), (0.7292, -1.187, 0.637), (0.7292, -1.143, 0.6133), (0.7292, -1.104, 0.5814), (0.7292, -1.072, 0.5425), (0.7292, -1.048, 0.4982), (0.7292, -1.034, 0.45), (0.9857, -1.034, 0.35), (0.9857, -1.029, 0.4), (0.9857, -1.048, 0.3018), (0.9857, -1.072, 0.2575), (0.9857, -1.104, 0.2186), (0.9857, -1.143, 0.1867), (0.9857, -1.187, 0.163), (0.9857, -1.235, 0.1484), (0.9857, -1.285, 0.1435), (0.9857, -1.335, 0.1484), (0.9857, -1.383, 0.163), (0.9857, -1.428, 0.1867), (0.9857, -1.467, 0.2186), (0.9857, -1.498, 0.2575), (0.9857, -1.522, 0.3018), (0.9857, -1.537, 0.35), (0.9857, -1.542, 0.4), (0.9857, -1.537, 0.45), (0.9857, -1.522, 0.4982), (0.9857, -1.498, 0.5425), (0.9857, -1.467, 0.5814), (0.9857, -1.428, 0.6133), (0.9857, -1.383, 0.637), (0.9857, -1.335, 0.6516), (0.9857, -1.285, 0.6565), (0.9857, -1.235, 0.6516), (0.9857, -1.187, 0.637), (0.9857, -1.143, 0.6133), (0.9857, -1.104, 0.5814), (0.9857, -1.072, 0.5425), (0.9857, -1.048, 0.4982), (0.9857, -1.034, 0.45), (-0.9676, -2.125, 0.3), (-0.9926, -2.025, 0.925), (-0.9676, 2.175, 0.3), (-0.9926, 2.112, 0.975), (0.9824, -2.125, 0.3), (1.007, -2.025, 0.925), (0.9824, 2.175, 0.3), (1.007, 2.112, 0.975), (-0.9613, -0.7877, 1.0), (-0.9613, 1.537, 1.0), (0.9762, 1.537, 1.0), (0.9762, -0.7877, 1.0), (-0.6707, -0.1889, 1.5), (-0.6707, 1.189, 1.5), (0.6856, 1.189, 1.5), (0.6856, -0.1889, 1.5), (0.007443, 2.125, 1.065), (0.007443, 2.175, 0.3), (0.007443, -2.14, 1.0), (0.007443, -2.225, 0.3), (0.007443, 1.637, 1.065), (0.007443, -0.8377, 1.065), (0.007443, 1.289, 1.565), (0.007443, -0.2389, 1.565), (0.9773, -2.075, 0.95), (-0.9623, -2.075, 0.95), (-0.9602, 2.125, 1.0), (0.9759, 2.125, 1.0), (-0.9926, 0.3748, 0.975), (-0.9676, 0.3748, 0.3), (1.007, 0.3748, 0.975), (0.9824, 0.3748, 0.3), (0.007443, 0.3748, 0.3), (-0.9613, 0.3748, 1.0), (0.9762, 0.3748, 1.0), (-0.6707, 0.4998, 1.525), (0.6856, 0.4998, 1.525), (0.007443, 0.4998, 1.59), (0.4918, 1.612, 1.05), (0.3465, 1.264, 1.55), (0.4924, -2.125, 1.0), (0.4918, -0.8377, 1.05), (0.3465, -0.2389, 1.55), (0.4917, 2.125, 1.05), (0.3465, 0.4998, 1.575), (-0.4769, -0.8377, 1.05), (-0.4764, 2.125, 1.05), (-0.3316, -0.2389, 1.55), (-0.4769, 1.612, 1.05), (-0.3316, 1.264, 1.55), (-0.4774, -2.125, 1.0), (-0.3316, 0.4998, 1.575), (1.007, 2.175, 0.6625), (1.007, -2.125, 0.6625), (1.007, 0.3748, 0.6625), (-0.9926, -2.125, 0.6625), (-0.9926, 2.175, 0.6625), (-0.9926, 0.3748, 0.6625), (0.007443, 2.175, 0.6625), (0.007443, -2.24, 0.6625), (0.4949, -2.225, 0.3), (0.8849, 2.175, 0.3), (0.4949, 0.3748, 0.3), (0.9074, 2.175, 0.6625), (0.5074, -2.225, 0.6625), (-0.8701, 2.175, 0.3), (-0.4801, -2.225, 0.3), (-0.4801, 0.3748, 0.3), (-0.8926, 2.175, 0.6625), (-0.4926, -2.225, 0.6625), (0.9075, -2.26, 0.6469), (0.9075, -2.26, 0.3656), (0.4575, -2.36, 0.3656), (-0.4426, -2.36, 0.3656), (0.007443, -2.375, 0.3656), (-0.8926, -2.26, 0.3656), (-0.8926, -2.26, 0.6469), (0.007443, -2.375, 0.6469), (0.4575, -2.36, 0.6469), (-0.4426, -2.36, 0.6469), (-0.9926, 2.175, 0.6104), (-0.9926, 2.175, 0.4521), (1.007, 2.175, 0.6104), (1.007, 2.175, 0.4521), (1.007, -2.125, 0.6104), (1.007, -2.125, 0.4021), (0.007443, 2.275, 0.6306), (0.007443, 2.275, 0.3568), (1.007, 0.3748, 0.6104), (1.007, 0.3748, 0.4521), (-0.9926, 0.3748, 0.6104), (-0.9926, 0.3748, 0.4521), (-0.9926, -2.125, 0.4021), (-0.9926, -2.125, 0.6104), (0.9524, 2.275, 0.6306), (0.9524, 2.275, 0.3568), (-0.9376, 2.275, 0.6306), (-0.9376, 2.275, 0.3568), (0.9075, -2.275, 0.6), (0.9075, -2.275, 0.4125), (-0.8926, -2.275, 0.4125), (-0.8926, -2.275, 0.6), (0.007443, -2.39, 0.4125), (0.007443, -2.39, 0.6), (0.4575, -2.375, 0.6), (0.4575, -2.375, 0.4125), (-0.4426, -2.375, 0.6), (-0.4426, -2.375, 0.4125), (-0.5155, -2.103, 0.9317), (-0.9276, -2.06, 0.9242), (0.9427, -2.06, 0.9242), (0.5305, -2.103, 0.9317), (-0.5284, -2.188, 0.6798), (-0.9534, -2.103, 0.6798), (0.9683, -2.103, 0.6798), (0.5433, -2.188, 0.6798), (-0.4527, -0.8227, 1.061), (-0.9129, -0.7727, 1.014), (-0.3147, -0.2539, 1.536), (-0.6368, -0.2039, 1.489), (0.9278, -0.7727, 1.014), (0.6517, -0.2039, 1.489), (0.4676, -0.8227, 1.061), (0.007443, -0.8227, 1.076), (0.3296, -0.2539, 1.536), (0.007443, -0.2539, 1.551), (-0.9926, 0.3748, 0.975), (-0.9468, -0.7115, 1.026), (-0.6852, -0.1726, 1.476), (-0.9468, 0.3348, 1.026), (-0.6852, 0.4473, 1.498), (-0.9468, 0.4273, 1.026), (-0.9468, 1.474, 1.026), (-0.6852, 0.5398, 1.498), (-0.6852, 1.16, 1.476), (-0.9468, 0.4273, 1.026), (-0.9468, 1.474, 1.026), (-0.6852, 0.5398, 1.498), (-0.6852, 1.16, 1.476), (-0.9455, 0.4321, 1.028), (-0.9455, 1.468, 1.028), (-0.6865, 0.5434, 1.496), (-0.6865, 1.157, 1.473), (-0.9455, -0.7046, 1.028), (-0.6865, -0.1711, 1.473), (-0.9455, 0.3312, 1.028), (-0.6865, 0.4425, 1.496), (0.9617, 0.3348, 1.026), (0.9617, -0.7115, 1.026), (0.7001, 0.4473, 1.498), (0.7001, -0.1726, 1.476), (0.7001, 1.16, 1.476), (0.9617, 1.474, 1.026), (0.9617, 0.4273, 1.026), (0.7001, 0.5398, 1.498), (0.7046, 1.151, 1.468), (0.9571, 1.454, 1.034), (0.9571, 0.4438, 1.034), (0.7046, 0.5524, 1.49), (0.9571, 0.3223, 1.034), (0.9571, -0.6876, 1.034), (0.7046, 0.4308, 1.49), (0.7046, -0.1675, 1.468), (-0.9676, -1.697, 0.3), (1.007, -1.425, 0.9375), (0.007443, -1.575, 0.3), (-0.9926, -1.425, 0.9375), (0.9824, -1.697, 0.3), (1.007, -1.492, 0.7625), (-0.9926, -1.492, 0.7625), (0.4949, -1.575, 0.3), (-0.4801, -1.575, 0.3), (-0.9926, -1.697, 0.4521), (1.007, -1.697, 0.4521), (-0.9926, -0.9752, 0.9469), (0.9824, -0.8768, 0.3), (1.007, -1.082, 0.7625), (1.007, -0.8768, 0.4521), (-0.9676, -0.8768, 0.3), (1.007, -0.9752, 0.9469), (0.007443, -0.9752, 0.3), (-0.9926, -1.082, 0.7625), (0.4949, -0.9752, 0.3), (-0.4801, -0.9752, 0.3), (-0.9926, -0.8768, 0.4521), (-0.9926, 1.587, 0.975), (0.9824, 1.687, 0.3), (-0.9676, 1.687, 0.3), (1.007, 1.587, 0.975), (0.007443, 1.687, 0.3), (1.007, 1.524, 0.7625), (-0.9926, 1.524, 0.7625), (0.7874, 1.687, 0.3), (-0.7726, 1.687, 0.3), (1.007, 1.687, 0.4521), (-0.9926, 1.687, 0.4521), (-0.9468, 1.212, 1.026), (-0.6852, 1.005, 1.481), (-0.9468, 1.212, 1.026), (-0.6852, 1.005, 1.481), (-0.9676, 0.8592, 0.3), (1.007, 0.9592, 0.975), (0.007443, 0.8592, 0.3), (-0.9926, 1.022, 0.7625), (0.7143, 0.8592, 0.3), (-0.6994, 0.8592, 0.3), (-0.9926, 0.8592, 0.4521), (-0.9926, 0.9592, 0.975), (0.9824, 0.8592, 0.3), (1.007, 1.022, 0.7625), (1.007, 0.8592, 0.4521), (-0.9468, 1.016, 1.026), (-0.6852, 0.8885, 1.485), (-0.9468, 1.016, 1.026), (-0.6852, 0.8885, 1.485), (-0.6865, 0.8886, 1.483), (0.4676, 1.604, 1.062), (0.9278, 1.529, 1.014), (0.3296, 1.272, 1.537), (0.6517, 1.197, 1.489), (-0.6368, 1.197, 1.489), (-0.9129, 1.529, 1.014), (-0.4527, 1.604, 1.062), (0.007443, 1.629, 1.076), (-0.3147, 1.272, 1.537), (0.007443, 1.297, 1.551), (0.4446, 1.595, 1.073), (0.8817, 1.52, 1.028), (0.3134, 1.281, 1.524), (0.6195, 1.206, 1.479), (-0.6046, 1.206, 1.479), (-0.8669, 1.52, 1.028), (-0.4297, 1.595, 1.073), (0.007443, 1.62, 1.086), (-0.2986, 1.281, 1.524), (0.007443, 1.306, 1.538), (0.007443, -2.14, 1.0), (0.4924, -2.125, 1.0), (-0.4774, -2.125, 1.0), (0.007443, -2.24, 0.6625), (0.5074, -2.225, 0.6625), (-0.4926, -2.225, 0.6625), (0.007443, 2.123, 0.9762), (1.057, -1.492, 0.7375), (-1.043, -1.492, 0.7375), (-1.043, -1.697, 0.4271), (1.057, -1.697, 0.4271), (1.057, -1.082, 0.7375), (1.057, -0.8768, 0.4271), (-1.043, -1.082, 0.7375), (-1.043, -0.8768, 0.4271), (1.057, 1.524, 0.7375), (-1.043, 1.524, 0.7375), (1.057, 1.687, 0.4271), (-1.043, 1.687, 0.4271), (-1.043, 1.022, 0.7375), (-1.043, 0.8592, 0.4271), (1.057, 1.022, 0.7375), (1.057, 0.8592, 0.4271), (-1.043, -1.461, 0.7142), (-1.043, -1.636, 0.4504), (-1.043, -1.113, 0.7142), (-1.043, -0.9383, 0.4504), (1.057, -1.461, 0.7142), (1.057, -1.636, 0.4504), (1.057, -1.113, 0.7142), (1.057, -0.9383, 0.4504), (1.057, 1.487, 0.722), (1.057, 1.625, 0.4426), (1.057, 1.06, 0.722), (1.057, 0.9213, 0.4426), (-1.043, 1.487, 0.7142), (-1.043, 1.625, 0.4504), (-1.043, 1.06, 0.7142), (-1.043, 0.9213, 0.4504), (-0.4297, -0.8075, 1.073), (-0.8669, -0.76, 1.027), (-0.2986, -0.2671, 1.524), (-0.6046, -0.2196, 1.479), (0.8817, -0.76, 1.027), (0.6195, -0.2196, 1.479), (0.4446, -0.8075, 1.073), (0.007443, -0.8075, 1.087), (0.3134, -0.2671, 1.524), (0.007443, -0.2671, 1.538)], [], [(0, 1, 3, 2), (2, 3, 5, 4), (4, 5, 7, 6), (6, 7, 9, 8), (8, 9, 11, 10), (10, 11, 13, 12), (12, 13, 15, 14), (14, 15, 17, 16), (16, 17, 19, 18), (18, 19, 21, 20), (20, 21, 23, 22), (22, 23, 25, 24), (24, 25, 27, 26), (26, 27, 29, 28), (28, 29, 31, 30), (30, 31, 33, 32), (32, 33, 35, 34), (34, 35, 37, 36), (36, 37, 39, 38), (38, 39, 41, 40), (40, 41, 43, 42), (42, 43, 45, 44), (44, 45, 47, 46), (46, 47, 49, 48), (48, 49, 51, 50), (50, 51, 53, 52), (52, 53, 55, 54), (54, 55, 57, 56), (56, 57, 59, 58), (58, 59, 61, 60), (47, 45, 109, 111), (60, 61, 63, 62), (62, 63, 1, 0), (62, 0, 64, 126), (91, 89, 172, 173), (116, 118, 155, 154), (10, 12, 76, 74), (1, 63, 127, 67), (28, 30, 94, 92), (13, 11, 75, 77), (46, 48, 112, 110), (31, 29, 93, 95), (49, 47, 111, 113), (12, 14, 78, 76), (30, 32, 96, 94), (15, 13, 77, 79), (48, 50, 114, 112), (33, 31, 95, 97), (51, 49, 113, 115), (14, 16, 80, 78), (32, 34, 98, 96), (17, 15, 79, 81), (50, 52, 116, 114), (35, 33, 97, 99), (53, 51, 115, 117), (16, 18, 82, 80), (34, 36, 100, 98), (19, 17, 81, 83), (0, 2, 65, 64), (52, 54, 118, 116), (37, 35, 99, 101), (3, 1, 67, 66), (55, 53, 117, 119), (18, 20, 84, 82), (36, 38, 102, 100), (21, 19, 83, 85), (54, 56, 120, 118), (39, 37, 101, 103), (2, 4, 68, 65), (57, 55, 119, 121), (20, 22, 86, 84), (5, 3, 66, 69), (38, 40, 104, 102), (23, 21, 85, 87), (56, 58, 122, 120), (41, 39, 103, 105), (4, 6, 70, 68), (59, 57, 121, 123), (22, 24, 88, 86), (7, 5, 69, 71), (40, 42, 106, 104), (25, 23, 87, 89), (58, 60, 124, 122), (43, 41, 105, 107), (6, 8, 72, 70), (61, 59, 123, 125), (24, 26, 90, 88), (9, 7, 71, 73), (42, 44, 108, 106), (27, 25, 89, 91), (60, 62, 126, 124), (45, 43, 107, 109), (8, 10, 74, 72), (63, 61, 125, 127), (26, 28, 92, 90), (11, 9, 73, 75), (44, 46, 110, 108), (29, 27, 91, 93), (177, 176, 240, 241), (76, 78, 135, 134), (90, 92, 142, 141), (104, 106, 149, 148), (64, 65, 129, 128), (118, 120, 156, 155), (78, 80, 136, 135), (92, 94, 143, 142), (106, 108, 150, 149), (65, 68, 130, 129), (120, 122, 157, 156), (80, 82, 137, 136), (94, 96, 144, 143), (108, 110, 151, 150), (68, 70, 131, 130), (122, 124, 158, 157), (82, 84, 138, 137), (96, 98, 145, 144), (110, 112, 152, 151), (70, 72, 132, 131), (124, 126, 159, 158), (84, 86, 139, 138), (98, 100, 146, 145), (112, 114, 153, 152), (72, 74, 133, 132), (126, 64, 128, 159), (86, 88, 140, 139), (100, 102, 147, 146), (114, 116, 154, 153), (74, 76, 134, 133), (88, 90, 141, 140), (102, 104, 148, 147), (129, 130, 194, 193), (105, 103, 179, 180), (119, 117, 186, 187), (79, 77, 166, 167), (93, 91, 173, 174), (107, 105, 180, 181), (66, 67, 161, 160), (121, 119, 187, 188), (81, 79, 167, 168), (95, 93, 174, 175), (109, 107, 181, 182), (69, 66, 160, 162), (123, 121, 188, 189), (83, 81, 168, 169), (97, 95, 175, 176), (111, 109, 182, 183), (71, 69, 162, 163), (125, 123, 189, 190), (85, 83, 169, 170), (99, 97, 176, 177), (113, 111, 183, 184), (73, 71, 163, 164), (127, 125, 190, 191), (87, 85, 170, 171), (101, 99, 177, 178), (115, 113, 184, 185), (75, 73, 164, 165), (67, 127, 191, 161), (89, 87, 171, 172), (103, 101, 178, 179), (117, 115, 185, 186), (77, 75, 165, 166), (156, 157, 221, 220), (130, 131, 195, 194), (178, 177, 241, 242), (157, 158, 222, 221), (131, 132, 196, 195), (179, 178, 242, 243), (158, 159, 223, 222), (132, 133, 197, 196), (180, 179, 243, 244), (159, 128, 192, 223), (133, 134, 198, 197), (181, 180, 244, 245), (134, 135, 199, 198), (182, 181, 245, 246), (135, 136, 200, 199), (183, 182, 246, 247), (136, 137, 201, 200), (184, 183, 247, 248), (137, 138, 202, 201), (185, 184, 248, 249), (138, 139, 203, 202), (186, 185, 249, 250), (139, 140, 204, 203), (187, 186, 250, 251), (160, 161, 225, 224), (140, 141, 205, 204), (188, 187, 251, 252), (162, 160, 224, 226), (141, 142, 206, 205), (189, 188, 252, 253), (163, 162, 226, 227), (142, 143, 207, 206), (190, 189, 253, 254), (164, 163, 227, 228), (143, 144, 208, 207), (191, 190, 254, 255), (165, 164, 228, 229), (144, 145, 209, 208), (161, 191, 255, 225), (166, 165, 229, 230), (145, 146, 210, 209), (167, 166, 230, 231), (146, 147, 211, 210), (168, 167, 231, 232), (147, 148, 212, 211), (169, 168, 232, 233), (148, 149, 213, 212), (170, 169, 233, 234), (149, 150, 214, 213), (171, 170, 234, 235), (150, 151, 215, 214), (172, 171, 235, 236), (151, 152, 216, 215), (173, 172, 236, 237), (152, 153, 217, 216), (174, 173, 237, 238), (153, 154, 218, 217), (175, 174, 238, 239), (154, 155, 219, 218), (128, 129, 193, 192), (176, 175, 239, 240), (155, 156, 220, 219), (256, 257, 258, 259, 260, 261, 262, 263, 264, 265, 266, 267, 268, 269, 270, 271, 272, 273, 274, 275, 276, 277, 278, 279, 280, 281, 282, 283, 284, 285, 286, 287), (288, 289, 319, 318, 317, 316, 315, 314, 313, 312, 311, 310, 309, 308, 307, 306, 305, 304, 303, 302, 301, 300, 299, 298, 297, 296, 295, 294, 293, 292, 291, 290), (320, 321, 323, 322), (322, 323, 325, 324), (324, 325, 327, 326), (326, 327, 329, 328), (328, 329, 331, 330), (330, 331, 333, 332), (332, 333, 335, 334), (334, 335, 337, 336), (336, 337, 339, 338), (338, 339, 341, 340), (340, 341, 343, 342), (342, 343, 345, 344), (344, 345, 347, 346), (346, 347, 349, 348), (348, 349, 351, 350), (350, 351, 353, 352), (352, 353, 355, 354), (354, 355, 357, 356), (356, 357, 359, 358), (358, 359, 361, 360), (360, 361, 363, 362), (362, 363, 365, 364), (364, 365, 367, 366), (366, 367, 369, 368), (368, 369, 371, 370), (370, 371, 373, 372), (372, 373, 375, 374), (374, 375, 377, 376), (376, 377, 379, 378), (378, 379, 381, 380), (367, 365, 429, 431), (380, 381, 383, 382), (382, 383, 321, 320), (382, 320, 384, 446), (411, 409, 492, 493), (436, 438, 475, 474), (330, 332, 396, 394), (321, 383, 447, 387), (348, 350, 414, 412), (333, 331, 395, 397), (366, 368, 432, 430), (351, 349, 413, 415), (369, 367, 431, 433), (332, 334, 398, 396), (350, 352, 416, 414), (335, 333, 397, 399), (368, 370, 434, 432), (353, 351, 415, 417), (371, 369, 433, 435), (334, 336, 400, 398), (352, 354, 418, 416), (337, 335, 399, 401), (370, 372, 436, 434), (355, 353, 417, 419), (373, 371, 435, 437), (336, 338, 402, 400), (354, 356, 420, 418), (339, 337, 401, 403), (320, 322, 385, 384), (372, 374, 438, 436), (357, 355, 419, 421), (323, 321, 387, 386), (375, 373, 437, 439), (338, 340, 404, 402), (356, 358, 422, 420), (341, 339, 403, 405), (374, 376, 440, 438), (359, 357, 421, 423), (322, 324, 388, 385), (377, 375, 439, 441), (340, 342, 406, 404), (325, 323, 386, 389), (358, 360, 424, 422), (343, 341, 405, 407), (376, 378, 442, 440), (361, 359, 423, 425), (324, 326, 390, 388), (379, 377, 441, 443), (342, 344, 408, 406), (327, 325, 389, 391), (360, 362, 426, 424), (345, 343, 407, 409), (378, 380, 444, 442), (363, 361, 425, 427), (326, 328, 392, 390), (381, 379, 443, 445), (344, 346, 410, 408), (329, 327, 391, 393), (362, 364, 428, 426), (347, 345, 409, 411), (380, 382, 446, 444), (365, 363, 427, 429), (328, 330, 394, 392), (383, 381, 445, 447), (346, 348, 412, 410), (331, 329, 393, 395), (364, 366, 430, 428), (349, 347, 411, 413), (497, 496, 560, 561), (396, 398, 455, 454), (410, 412, 462, 461), (424, 426, 469, 468), (384, 385, 449, 448), (438, 440, 476, 475), (398, 400, 456, 455), (412, 414, 463, 462), (426, 428, 470, 469), (385, 388, 450, 449), (440, 442, 477, 476), (400, 402, 457, 456), (414, 416, 464, 463), (428, 430, 471, 470), (388, 390, 451, 450), (442, 444, 478, 477), (402, 404, 458, 457), (416, 418, 465, 464), (430, 432, 472, 471), (390, 392, 452, 451), (444, 446, 479, 478), (404, 406, 459, 458), (418, 420, 466, 465), (432, 434, 473, 472), (392, 394, 453, 452), (446, 384, 448, 479), (406, 408, 460, 459), (420, 422, 467, 466), (434, 436, 474, 473), (394, 396, 454, 453), (408, 410, 461, 460), (422, 424, 468, 467), (449, 450, 514, 513), (425, 423, 499, 500), (439, 437, 506, 507), (399, 397, 486, 487), (413, 411, 493, 494), (427, 425, 500, 501), (386, 387, 481, 480), (441, 439, 507, 508), (401, 399, 487, 488), (415, 413, 494, 495), (429, 427, 501, 502), (389, 386, 480, 482), (443, 441, 508, 509), (403, 401, 488, 489), (417, 415, 495, 496), (431, 429, 502, 503), (391, 389, 482, 483), (445, 443, 509, 510), (405, 403, 489, 490), (419, 417, 496, 497), (433, 431, 503, 504), (393, 391, 483, 484), (447, 445, 510, 511), (407, 405, 490, 491), (421, 419, 497, 498), (435, 433, 504, 505), (395, 393, 484, 485), (387, 447, 511, 481), (409, 407, 491, 492), (423, 421, 498, 499), (437, 435, 505, 506), (397, 395, 485, 486), (476, 477, 541, 540), (450, 451, 515, 514), (498, 497, 561, 562), (477, 478, 542, 541), (451, 452, 516, 515), (499, 498, 562, 563), (478, 479, 543, 542), (452, 453, 517, 516), (500, 499, 563, 564), (479, 448, 512, 543), (453, 454, 518, 517), (501, 500, 564, 565), (454, 455, 519, 518), (502, 501, 565, 566), (455, 456, 520, 519), (503, 502, 566, 567), (456, 457, 521, 520), (504, 503, 567, 568), (457, 458, 522, 521), (505, 504, 568, 569), (458, 459, 523, 522), (506, 505, 569, 570), (459, 460, 524, 523), (507, 506, 570, 571), (480, 481, 545, 544), (460, 461, 525, 524), (508, 507, 571, 572), (482, 480, 544, 546), (461, 462, 526, 525), (509, 508, 572, 573), (483, 482, 546, 547), (462, 463, 527, 526), (510, 509, 573, 574), (484, 483, 547, 548), (463, 464, 528, 527), (511, 510, 574, 575), (485, 484, 548, 549), (464, 465, 529, 528), (481, 511, 575, 545), (486, 485, 549, 550), (465, 466, 530, 529), (487, 486, 550, 551), (466, 467, 531, 530), (488, 487, 551, 552), (467, 468, 532, 531), (489, 488, 552, 553), (468, 469, 533, 532), (490, 489, 553, 554), (469, 470, 534, 533), (491, 490, 554, 555), (470, 471, 535, 534), (492, 491, 555, 556), (471, 472, 536, 535), (493, 492, 556, 557), (472, 473, 537, 536), (494, 493, 557, 558), (473, 474, 538, 537), (495, 494, 558, 559), (474, 475, 539, 538), (448, 449, 513, 512), (496, 495, 559, 560), (475, 476, 540, 539), (576, 577, 578, 579, 580, 581, 582, 583, 584, 585, 586, 587, 588, 589, 590, 591, 592, 593, 594, 595, 596, 597, 598, 599, 600, 601, 602, 603, 604, 605, 606, 607), (608, 609, 639, 638, 637, 636, 635, 634, 633, 632, 631, 630, 629, 628, 627, 626, 625, 624, 623, 622, 621, 620, 619, 618, 617, 616, 615, 614, 613, 612, 611, 610), (640, 641, 643, 642), (642, 643, 645, 644), (644, 645, 647, 646), (646, 647, 649, 648), (648, 649, 651, 650), (650, 651, 653, 652), (652, 653, 655, 654), (654, 655, 657, 656), (656, 657, 659, 658), (658, 659, 661, 660), (660, 661, 663, 662), (662, 663, 665, 664), (664, 665, 667, 666), (666, 667, 669, 668), (668, 669, 671, 670), (670, 671, 673, 672), (672, 673, 675, 674), (674, 675, 677, 676), (676, 677, 679, 678), (678, 679, 681, 680), (680, 681, 683, 682), (682, 683, 685, 684), (684, 685, 687, 686), (686, 687, 689, 688), (688, 689, 691, 690), (690, 691, 693, 692), (692, 693, 695, 694), (694, 695, 697, 696), (696, 697, 699, 698), (698, 699, 701, 700), (687, 685, 749, 751), (700, 701, 703, 702), (702, 703, 641, 640), (702, 640, 704, 766), (731, 729, 812, 813), (756, 758, 795, 794), (650, 652, 716, 714), (641, 703, 767, 707), (668, 670, 734, 732), (653, 651, 715, 717), (686, 688, 752, 750), (671, 669, 733, 735), (689, 687, 751, 753), (652, 654, 718, 716), (670, 672, 736, 734), (655, 653, 717, 719), (688, 690, 754, 752), (673, 671, 735, 737), (691, 689, 753, 755), (654, 656, 720, 718), (672, 674, 738, 736), (657, 655, 719, 721), (690, 692, 756, 754), (675, 673, 737, 739), (693, 691, 755, 757), (656, 658, 722, 720), (674, 676, 740, 738), (659, 657, 721, 723), (640, 642, 705, 704), (692, 694, 758, 756), (677, 675, 739, 741), (643, 641, 707, 706), (695, 693, 757, 759), (658, 660, 724, 722), (676, 678, 742, 740), (661, 659, 723, 725), (694, 696, 760, 758), (679, 677, 741, 743), (642, 644, 708, 705), (697, 695, 759, 761), (660, 662, 726, 724), (645, 643, 706, 709), (678, 680, 744, 742), (663, 661, 725, 727), (696, 698, 762, 760), (681, 679, 743, 745), (644, 646, 710, 708), (699, 697, 761, 763), (662, 664, 728, 726), (647, 645, 709, 711), (680, 682, 746, 744), (665, 663, 727, 729), (698, 700, 764, 762), (683, 681, 745, 747), (646, 648, 712, 710), (701, 699, 763, 765), (664, 666, 730, 728), (649, 647, 711, 713), (682, 684, 748, 746), (667, 665, 729, 731), (700, 702, 766, 764), (685, 683, 747, 749), (648, 650, 714, 712), (703, 701, 765, 767), (666, 668, 732, 730), (651, 649, 713, 715), (684, 686, 750, 748), (669, 667, 731, 733), (817, 816, 880, 881), (716, 718, 775, 774), (730, 732, 782, 781), (744, 746, 789, 788), (704, 705, 769, 768), (758, 760, 796, 795), (718, 720, 776, 775), (732, 734, 783, 782), (746, 748, 790, 789), (705, 708, 770, 769), (760, 762, 797, 796), (720, 722, 777, 776), (734, 736, 784, 783), (748, 750, 791, 790), (708, 710, 771, 770), (762, 764, 798, 797), (722, 724, 778, 777), (736, 738, 785, 784), (750, 752, 792, 791), (710, 712, 772, 771), (764, 766, 799, 798), (724, 726, 779, 778), (738, 740, 786, 785), (752, 754, 793, 792), (712, 714, 773, 772), (766, 704, 768, 799), (726, 728, 780, 779), (740, 742, 787, 786), (754, 756, 794, 793), (714, 716, 774, 773), (728, 730, 781, 780), (742, 744, 788, 787), (769, 770, 834, 833), (745, 743, 819, 820), (759, 757, 826, 827), (719, 717, 806, 807), (733, 731, 813, 814), (747, 745, 820, 821), (706, 707, 801, 800), (761, 759, 827, 828), (721, 719, 807, 808), (735, 733, 814, 815), (749, 747, 821, 822), (709, 706, 800, 802), (763, 761, 828, 829), (723, 721, 808, 809), (737, 735, 815, 816), (751, 749, 822, 823), (711, 709, 802, 803), (765, 763, 829, 830), (725, 723, 809, 810), (739, 737, 816, 817), (753, 751, 823, 824), (713, 711, 803, 804), (767, 765, 830, 831), (727, 725, 810, 811), (741, 739, 817, 818), (755, 753, 824, 825), (715, 713, 804, 805), (707, 767, 831, 801), (729, 727, 811, 812), (743, 741, 818, 819), (757, 755, 825, 826), (717, 715, 805, 806), (796, 797, 861, 860), (770, 771, 835, 834), (818, 817, 881, 882), (797, 798, 862, 861), (771, 772, 836, 835), (819, 818, 882, 883), (798, 799, 863, 862), (772, 773, 837, 836), (820, 819, 883, 884), (799, 768, 832, 863), (773, 774, 838, 837), (821, 820, 884, 885), (774, 775, 839, 838), (822, 821, 885, 886), (775, 776, 840, 839), (823, 822, 886, 887), (776, 777, 841, 840), (824, 823, 887, 888), (777, 778, 842, 841), (825, 824, 888, 889), (778, 779, 843, 842), (826, 825, 889, 890), (779, 780, 844, 843), (827, 826, 890, 891), (800, 801, 865, 864), (780, 781, 845, 844), (828, 827, 891, 892), (802, 800, 864, 866), (781, 782, 846, 845), (829, 828, 892, 893), (803, 802, 866, 867), (782, 783, 847, 846), (830, 829, 893, 894), (804, 803, 867, 868), (783, 784, 848, 847), (831, 830, 894, 895), (805, 804, 868, 869), (784, 785, 849, 848), (801, 831, 895, 865), (806, 805, 869, 870), (785, 786, 850, 849), (807, 806, 870, 871), (786, 787, 851, 850), (808, 807, 871, 872), (787, 788, 852, 851), (809, 808, 872, 873), (788, 789, 853, 852), (810, 809, 873, 874), (789, 790, 854, 853), (811, 810, 874, 875), (790, 791, 855, 854), (812, 811, 875, 876), (791, 792, 856, 855), (813, 812, 876, 877), (792, 793, 857, 856), (814, 813, 877, 878), (793, 794, 858, 857), (815, 814, 878, 879), (794, 795, 859, 858), (768, 769, 833, 832), (816, 815, 879, 880), (795, 796, 860, 859), (896, 897, 898, 899, 900, 901, 902, 903, 904, 905, 906, 907, 908, 909, 910, 911, 912, 913, 914, 915, 916, 917, 918, 919, 920, 921, 922, 923, 924, 925, 926, 927), (928, 929, 959, 958, 957, 956, 955, 954, 953, 952, 951, 950, 949, 948, 947, 946, 945, 944, 943, 942, 941, 940, 939, 938, 937, 936, 935, 934, 933, 932, 931, 930), (960, 961, 963, 962), (962, 963, 965, 964), (964, 965, 967, 966), (966, 967, 969, 968), (968, 969, 971, 970), (970, 971, 973, 972), (972, 973, 975, 974), (974, 975, 977, 976), (976, 977, 979, 978), (978, 979, 981, 980), (980, 981, 983, 982), (982, 983, 985, 984), (984, 985, 987, 986), (986, 987, 989, 988), (988, 989, 991, 990), (990, 991, 993, 992), (992, 993, 995, 994), (994, 995, 997, 996), (996, 997, 999, 998), (998, 999, 1001, 1000), (1000, 1001, 1003, 1002), (1002, 1003, 1005, 1004), (1004, 1005, 1007, 1006), (1006, 1007, 1009, 1008), (1008, 1009, 1011, 1010), (1010, 1011, 1013, 1012), (1012, 1013, 1015, 1014), (1014, 1015, 1017, 1016), (1016, 1017, 1019, 1018), (1018, 1019, 1021, 1020), (1007, 1005, 1069, 1071), (1020, 1021, 1023, 1022), (1022, 1023, 961, 960), (1022, 960, 1024, 1086), (1051, 1049, 1132, 1133), (1076, 1078, 1115, 1114), (970, 972, 1036, 1034), (961, 1023, 1087, 1027), (988, 990, 1054, 1052), (973, 971, 1035, 1037), (1006, 1008, 1072, 1070), (991, 989, 1053, 1055), (1009, 1007, 1071, 1073), (972, 974, 1038, 1036), (990, 992, 1056, 1054), (975, 973, 1037, 1039), (1008, 1010, 1074, 1072), (993, 991, 1055, 1057), (1011, 1009, 1073, 1075), (974, 976, 1040, 1038), (992, 994, 1058, 1056), (977, 975, 1039, 1041), (1010, 1012, 1076, 1074), (995, 993, 1057, 1059), (1013, 1011, 1075, 1077), (976, 978, 1042, 1040), (994, 996, 1060, 1058), (979, 977, 1041, 1043), (960, 962, 1025, 1024), (1012, 1014, 1078, 1076), (997, 995, 1059, 1061), (963, 961, 1027, 1026), (1015, 1013, 1077, 1079), (978, 980, 1044, 1042), (996, 998, 1062, 1060), (981, 979, 1043, 1045), (1014, 1016, 1080, 1078), (999, 997, 1061, 1063), (962, 964, 1028, 1025), (1017, 1015, 1079, 1081), (980, 982, 1046, 1044), (965, 963, 1026, 1029), (998, 1000, 1064, 1062), (983, 981, 1045, 1047), (1016, 1018, 1082, 1080), (1001, 999, 1063, 1065), (964, 966, 1030, 1028), (1019, 1017, 1081, 1083), (982, 984, 1048, 1046), (967, 965, 1029, 1031), (1000, 1002, 1066, 1064), (985, 983, 1047, 1049), (1018, 1020, 1084, 1082), (1003, 1001, 1065, 1067), (966, 968, 1032, 1030), (1021, 1019, 1083, 1085), (984, 986, 1050, 1048), (969, 967, 1031, 1033), (1002, 1004, 1068, 1066), (987, 985, 1049, 1051), (1020, 1022, 1086, 1084), (1005, 1003, 1067, 1069), (968, 970, 1034, 1032), (1023, 1021, 1085, 1087), (986, 988, 1052, 1050), (971, 969, 1033, 1035), (1004, 1006, 1070, 1068), (989, 987, 1051, 1053), (1137, 1136, 1200, 1201), (1036, 1038, 1095, 1094), (1050, 1052, 1102, 1101), (1064, 1066, 1109, 1108), (1024, 1025, 1089, 1088), (1078, 1080, 1116, 1115), (1038, 1040, 1096, 1095), (1052, 1054, 1103, 1102), (1066, 1068, 1110, 1109), (1025, 1028, 1090, 1089), (1080, 1082, 1117, 1116), (1040, 1042, 1097, 1096), (1054, 1056, 1104, 1103), (1068, 1070, 1111, 1110), (1028, 1030, 1091, 1090), (1082, 1084, 1118, 1117), (1042, 1044, 1098, 1097), (1056, 1058, 1105, 1104), (1070, 1072, 1112, 1111), (1030, 1032, 1092, 1091), (1084, 1086, 1119, 1118), (1044, 1046, 1099, 1098), (1058, 1060, 1106, 1105), (1072, 1074, 1113, 1112), (1032, 1034, 1093, 1092), (1086, 1024, 1088, 1119), (1046, 1048, 1100, 1099), (1060, 1062, 1107, 1106), (1074, 1076, 1114, 1113), (1034, 1036, 1094, 1093), (1048, 1050, 1101, 1100), (1062, 1064, 1108, 1107), (1089, 1090, 1154, 1153), (1065, 1063, 1139, 1140), (1079, 1077, 1146, 1147), (1039, 1037, 1126, 1127), (1053, 1051, 1133, 1134), (1067, 1065, 1140, 1141), (1026, 1027, 1121, 1120), (1081, 1079, 1147, 1148), (1041, 1039, 1127, 1128), (1055, 1053, 1134, 1135), (1069, 1067, 1141, 1142), (1029, 1026, 1120, 1122), (1083, 1081, 1148, 1149), (1043, 1041, 1128, 1129), (1057, 1055, 1135, 1136), (1071, 1069, 1142, 1143), (1031, 1029, 1122, 1123), (1085, 1083, 1149, 1150), (1045, 1043, 1129, 1130), (1059, 1057, 1136, 1137), (1073, 1071, 1143, 1144), (1033, 1031, 1123, 1124), (1087, 1085, 1150, 1151), (1047, 1045, 1130, 1131), (1061, 1059, 1137, 1138), (1075, 1073, 1144, 1145), (1035, 1033, 1124, 1125), (1027, 1087, 1151, 1121), (1049, 1047, 1131, 1132), (1063, 1061, 1138, 1139), (1077, 1075, 1145, 1146), (1037, 1035, 1125, 1126), (1116, 1117, 1181, 1180), (1090, 1091, 1155, 1154), (1138, 1137, 1201, 1202), (1117, 1118, 1182, 1181), (1091, 1092, 1156, 1155), (1139, 1138, 1202, 1203), (1118, 1119, 1183, 1182), (1092, 1093, 1157, 1156), (1140, 1139, 1203, 1204), (1119, 1088, 1152, 1183), (1093, 1094, 1158, 1157), (1141, 1140, 1204, 1205), (1094, 1095, 1159, 1158), (1142, 1141, 1205, 1206), (1095, 1096, 1160, 1159), (1143, 1142, 1206, 1207), (1096, 1097, 1161, 1160), (1144, 1143, 1207, 1208), (1097, 1098, 1162, 1161), (1145, 1144, 1208, 1209), (1098, 1099, 1163, 1162), (1146, 1145, 1209, 1210), (1099, 1100, 1164, 1163), (1147, 1146, 1210, 1211), (1120, 1121, 1185, 1184), (1100, 1101, 1165, 1164), (1148, 1147, 1211, 1212), (1122, 1120, 1184, 1186), (1101, 1102, 1166, 1165), (1149, 1148, 1212, 1213), (1123, 1122, 1186, 1187), (1102, 1103, 1167, 1166), (1150, 1149, 1213, 1214), (1124, 1123, 1187, 1188), (1103, 1104, 1168, 1167), (1151, 1150, 1214, 1215), (1125, 1124, 1188, 1189), (1104, 1105, 1169, 1168), (1121, 1151, 1215, 1185), (1126, 1125, 1189, 1190), (1105, 1106, 1170, 1169), (1127, 1126, 1190, 1191), (1106, 1107, 1171, 1170), (1128, 1127, 1191, 1192), (1107, 1108, 1172, 1171), (1129, 1128, 1192, 1193), (1108, 1109, 1173, 1172), (1130, 1129, 1193, 1194), (1109, 1110, 1174, 1173), (1131, 1130, 1194, 1195), (1110, 1111, 1175, 1174), (1132, 1131, 1195, 1196), (1111, 1112, 1176, 1175), (1133, 1132, 1196, 1197), (1112, 1113, 1177, 1176), (1134, 1133, 1197, 1198), (1113, 1114, 1178, 1177), (1135, 1134, 1198, 1199), (1114, 1115, 1179, 1178), (1088, 1089, 1153, 1152), (1136, 1135, 1199, 1200), (1115, 1116, 1180, 1179), (1216, 1217, 1218, 1219, 1220, 1221, 1222, 1223, 1224, 1225, 1226, 1227, 1228, 1229, 1230, 1231, 1232, 1233, 1234, 1235, 1236, 1237, 1238, 1239, 1240, 1241, 1242, 1243, 1244, 1245, 1246, 1247), (1248, 1249, 1279, 1278, 1277, 1276, 1275, 1274, 1273, 1272, 1271, 1270, 1269, 1268, 1267, 1266, 1265, 1264, 1263, 1262, 1261, 1260, 1259, 1258, 1257, 1256, 1255, 1254, 1253, 1252, 1251, 1250), (1475, 1361, 1282, 1467), (1296, 1323, 1307, 1287, 1522), (1453, 1365, 1284, 1447), (1472, 1341, 1286, 1466), (1320, 1304, 1291, 1321), (1315, 1313, 1409, 1410), (1324, 1319, 1302, 1317), (1328, 1289, 1501, 1502), (1303, 1327, 1398, 1405), (1294, 1290, 1497, 1499), (1316, 1314, 1433, 1434), (1327, 1292, 1399, 1398), (1318, 1323, 1296, 1300), (1473, 1345, 1297, 1469), (1281, 1335, 1305), (1281, 1305, 1288, 1313, 1406), (1326, 1328, 1300, 1296), (1325, 1330, 1298, 1301), (1463, 1347, 1312, 1460), (1462, 1342, 1311, 1455), (1490, 1369, 1311, 1488), (1464, 1371, 1309, 1458), (1295, 1291, 1428, 1430), (1327, 1331, 1315, 1292), (1322, 1324, 1317, 1303), (1313, 1315, 1413, 1411), (1295, 1316, 1324, 1322), (1290, 1307, 1323, 1318), (1322, 1303, 1405, 1404), (1300, 1328, 1502, 1503), (1298, 1320, 1321, 1301), (1303, 1317, 1331, 1327), (1288, 1305, 1330, 1325), (1306, 1289, 1328, 1326), (1291, 1295, 1401, 1400), (1302, 1319, 1498, 1505), (1481, 1310, 1334, 1489), (1444, 1285, 1333, 1448), (1454, 1308, 1337, 1461), (1465, 1283, 1336, 1471), (1344, 1339, 1357, 1358), (1375, 1363, 1286), (1377, 1367, 1297, 1345), (1333, 1344, 1358, 1350), (1299, 1340, 1352, 1354), (1367, 1375, 1341, 1297), (1460, 1312, 1342, 1462), (1469, 1297, 1341, 1472), (1280, 1346, 1353, 1355), (1282, 1377, 1345), (1458, 1309, 1347, 1463), (1467, 1282, 1345, 1473), (1305, 1335, 1393, 1389), (1379, 1385, 1352, 1351), (1385, 1382, 1354, 1352), (1387, 1380, 1355, 1353), (1382, 1387, 1353, 1354), (1340, 1284, 1351, 1352), (1364, 1333, 1350, 1378), (1349, 1335, 1356, 1359), (1346, 1299, 1354, 1353), (1372, 1280, 1355, 1380), (1339, 1349, 1359, 1357), (1304, 1333, 1285), (1335, 1349, 1392, 1393), (1335, 1373, 1381, 1356), (1373, 1372, 1380, 1381), (1284, 1365, 1379, 1351), (1365, 1364, 1378, 1379), (1357, 1359, 1386, 1383), (1383, 1386, 1387, 1382), (1359, 1356, 1381, 1386), (1386, 1381, 1380, 1387), (1358, 1357, 1383, 1384), (1384, 1383, 1382, 1385), (1350, 1358, 1384, 1378), (1378, 1384, 1385, 1379), (1336, 1348, 1360), (1360, 1376, 1377, 1361), (1338, 1343, 1374, 1366), (1366, 1374, 1375, 1367), (1348, 1338, 1366, 1376), (1376, 1366, 1367, 1377), (1343, 1362, 1374), (1374, 1362, 1363, 1375), (1368, 1369, 1490, 1489, 1334), (1456, 1457, 1369, 1368, 1334), (1391, 1395, 1394, 1390), (1389, 1393, 1392, 1388), (1349, 1330, 1388, 1392), (1304, 1320, 1391, 1390), (1344, 1333, 1394, 1395), (1330, 1305, 1389, 1388), (1333, 1304, 1390, 1394), (1320, 1344, 1395, 1391), (1405, 1398, 1557, 1564), (1403, 1402, 1561, 1562), (1402, 1400, 1559, 1561), (1397, 1396, 1555, 1556), (1292, 1288, 1397, 1399), (1301, 1321, 1402, 1403), (1325, 1301, 1403, 1396), (1321, 1291, 1400, 1402), (1288, 1325, 1396, 1397), (1295, 1322, 1404, 1401), (1481, 1468, 1287, 1290, 1314, 1310), (1290, 1287, 1307), (1310, 1314, 1291, 1304, 1285, 1444, 1459), (1406, 1313, 1289, 1306, 1283), (1410, 1409, 1425, 1426), (1292, 1315, 1410, 1408), (1288, 1292, 1408, 1407), (1313, 1288, 1407, 1409), (1414, 1412, 1416, 1418), (1293, 1289, 1412, 1414), (1289, 1313, 1411, 1491, 1476, 1412), (1491, 1411, 1415, 1493), (1411, 1413, 1417, 1415), (1477, 1414, 1418, 1479), (1415, 1417, 1421, 1419), (1418, 1416, 1420, 1422), (1425, 1423, 1424, 1426), (1409, 1407, 1423, 1425), (1408, 1410, 1426, 1424), (1407, 1408, 1424, 1423), (1427, 1429, 1441, 1439), (1316, 1295, 1430, 1429), (1314, 1316, 1429, 1427), (1291, 1314, 1427, 1428), (1290, 1294, 1431, 1432), (1294, 1316, 1434, 1431), (1432, 1431, 1435, 1436), (1434, 1433, 1437, 1438), (1440, 1439, 1441, 1442), (1429, 1430, 1442, 1441), (1430, 1428, 1440, 1442), (1428, 1427, 1439, 1440), (1362, 1343, 1332), (1360, 1348, 1376), (1286, 1341, 1375), (1370, 1371, 1464, 1461, 1337), (1280, 1443, 1451, 1346), (1299, 1445, 1450, 1340), (1281, 1446, 1449, 1335), (1459, 1444, 1448, 1456), (1372, 1452, 1443, 1280), (1340, 1450, 1447, 1284), (1346, 1451, 1445, 1299), (1369, 1457, 1455, 1311), (1310, 1459, 1456, 1334), (1335, 1449, 1373), (1443, 1458, 1463, 1451), (1445, 1460, 1462, 1450), (1446, 1454, 1461, 1449), (1450, 1462, 1455, 1447), (1451, 1463, 1460, 1445), (1492, 1477, 1479, 1494), (1412, 1476, 1478, 1416), (1480, 1467, 1473, 1485), (1482, 1469, 1472, 1484), (1487, 1465, 1471, 1483), (1287, 1468, 1470, 1332), (1363, 1474, 1466, 1286), (1485, 1473, 1469, 1482), (1484, 1472, 1466, 1488), (1371, 1486, 1480, 1309), (1342, 1484, 1488, 1311), (1331, 1329, 1293, 1315), (1316, 1294, 1319, 1324), (1347, 1485, 1482, 1312), (1317, 1302, 1329, 1331), (1293, 1414, 1477, 1492, 1413, 1315), (1308, 1487, 1483, 1337), (1312, 1482, 1484, 1342), (1309, 1480, 1485, 1347), (1431, 1434, 1438, 1435), (1413, 1492, 1494, 1417), (1417, 1494, 1495, 1421), (1314, 1290, 1432, 1433), (1416, 1478, 1493, 1415, 1419, 1420), (1420, 1419, 1421, 1495, 1422), (1494, 1479, 1418, 1422, 1495), (1437, 1436, 1435, 1438), (1476, 1491, 1493, 1478), (1433, 1432, 1436, 1437), (1468, 1481, 1489, 1470), (1377, 1282, 1361), (1504, 1505, 1515, 1514), (1505, 1498, 1508, 1515), (1498, 1499, 1509, 1508), (1500, 1504, 1514, 1510), (1290, 1318, 1496, 1497), (1319, 1294, 1499, 1498), (1293, 1329, 1504, 1500), (1289, 1293, 1500, 1501), (1329, 1302, 1505, 1504), (1318, 1300, 1503, 1496), (1506, 1513, 1515, 1508), (1512, 1511, 1510, 1514), (1507, 1506, 1508, 1509), (1513, 1512, 1514, 1515), (1501, 1500, 1510, 1511), (1499, 1497, 1507, 1509), (1502, 1501, 1511, 1512), (1497, 1496, 1506, 1507), (1496, 1503, 1513, 1506), (1503, 1502, 1512, 1513), (1516, 1519, 1520, 1517), (1518, 1521, 1519, 1516), (1522, 1283, 1306, 1326, 1296), (1336, 1283, 1522, 1338, 1348), (1287, 1332, 1343, 1338, 1522), (1364, 1365, 1453, 1448), (1483, 1486, 1371, 1370, 1337), (1470, 1474, 1363, 1362, 1332), (1471, 1336, 1360, 1361, 1475), (1461, 1464, 1530, 1529), (1486, 1483, 1535, 1536), (1449, 1461, 1529, 1524), (1483, 1471, 1532, 1535), (1489, 1490, 1538, 1537), (1448, 1453, 1526, 1523), (1474, 1470, 1531, 1533), (1470, 1489, 1537, 1531), (1452, 1449, 1524, 1525), (1457, 1456, 1527, 1528), (1471, 1475, 1534, 1532), (1456, 1448, 1523, 1527), (1529, 1530, 1542, 1541), (1525, 1524, 1539, 1540), (1524, 1529, 1541, 1539), (1458, 1530, 1464), (1530, 1458, 1542), (1452, 1525, 1443), (1525, 1540, 1443), (1528, 1527, 1545, 1546), (1527, 1523, 1543, 1545), (1523, 1526, 1544, 1543), (1447, 1526, 1453), (1526, 1447, 1544), (1528, 1546, 1455), (1448, 1333, 1364), (1373, 1449, 1452, 1372), (1457, 1528, 1455), (1533, 1531, 1547, 1548), (1537, 1538, 1550, 1549), (1531, 1537, 1549, 1547), (1474, 1533, 1466), (1533, 1548, 1466), (1488, 1538, 1490), (1538, 1488, 1550), (1467, 1534, 1475), (1532, 1534, 1552, 1551), (1535, 1532, 1551, 1553), (1536, 1535, 1553, 1554), (1534, 1467, 1552), (1486, 1536, 1480), (1536, 1554, 1480), (1561, 1559, 1560, 1563), (1555, 1562, 1564, 1557), (1562, 1561, 1563, 1564), (1556, 1555, 1557, 1558), (1398, 1399, 1558, 1557), (1401, 1404, 1563, 1560), (1404, 1405, 1564, 1563), (1399, 1397, 1556, 1558), (1400, 1401, 1560, 1559), (1396, 1403, 1562, 1555)])
me_cube.polygons.foreach_set('material_index', [6, 6, 6, 6, 6, 6, 6, 6, 6, 6, 6, 6, 6, 6, 6, 6, 6, 6, 6, 6, 6, 6, 6, 6, 6, 6, 6, 6, 6, 6, 6, 6, 6, 6, 6, 6, 6, 6, 6, 6, 6, 6, 6, 6, 6, 6, 6, 6, 6, 6, 6, 6, 6, 6, 6, 6, 6, 6, 6, 6, 6, 6, 6, 6, 6, 6, 6, 6, 6, 6, 6, 6, 6, 6, 6, 6, 6, 6, 6, 6, 6, 6, 6, 6, 6, 6, 6, 6, 6, 6, 6, 6, 6, 6, 6, 6, 6, 6, 6, 6, 6, 6, 6, 6, 6, 6, 6, 6, 6, 6, 6, 6, 6, 6, 6, 6, 6, 6, 6, 6, 6, 6, 6, 6, 6, 6, 6, 6, 6, 6, 6, 6, 6, 6, 6, 6, 6, 6, 6, 6, 6, 6, 6, 6, 6, 6, 6, 6, 6, 6, 6, 6, 6, 6, 6, 6, 6, 6, 6, 6, 6, 6, 6, 6, 6, 6, 6, 6, 6, 6, 6, 6, 6, 6, 6, 6, 6, 6, 6, 6, 6, 6, 6, 6, 6, 6, 6, 6, 6, 6, 6, 6, 6, 6, 6, 6, 6, 6, 6, 6, 6, 6, 6, 6, 6, 6, 6, 6, 6, 6, 6, 6, 6, 6, 6, 6, 6, 6, 6, 6, 6, 6, 6, 6, 7, 7, 6, 6, 6, 6, 6, 6, 6, 6, 6, 6, 6, 6, 6, 6, 6, 6, 6, 6, 6, 6, 6, 6, 6, 6, 6, 6, 6, 6, 6, 6, 6, 6, 6, 6, 6, 6, 6, 6, 6, 6, 6, 6, 6, 6, 6, 6, 6, 6, 6, 6, 6, 6, 6, 6, 6, 6, 6, 6, 6, 6, 6, 6, 6, 6, 6, 6, 6, 6, 6, 6, 6, 6, 6, 6, 6, 6, 6, 6, 6, 6, 6, 6, 6, 6, 6, 6, 6, 6, 6, 6, 6, 6, 6, 6, 6, 6, 6, 6, 6, 6, 6, 6, 6, 6, 6, 6, 6, 6, 6, 6, 6, 6, 6, 6, 6, 6, 6, 6, 6, 6, 6, 6, 6, 6, 6, 6, 6, 6, 6, 6, 6, 6, 6, 6, 6, 6, 6, 6, 6, 6, 6, 6, 6, 6, 6, 6, 6, 6, 6, 6, 6, 6, 6, 6, 6, 6, 6, 6, 6, 6, 6, 6, 6, 6, 6, 6, 6, 6, 6, 6, 6, 6, 6, 6, 6, 6, 6, 6, 6, 6, 6, 6, 6, 6, 6, 6, 6, 6, 6, 6, 6, 6, 6, 6, 6, 6, 6, 6, 6, 6, 6, 6, 6, 6, 6, 6, 6, 6, 6, 6, 6, 6, 6, 6, 6, 6, 6, 6, 6, 6, 6, 6, 6, 6, 7, 7, 6, 6, 6, 6, 6, 6, 6, 6, 6, 6, 6, 6, 6, 6, 6, 6, 6, 6, 6, 6, 6, 6, 6, 6, 6, 6, 6, 6, 6, 6, 6, 6, 6, 6, 6, 6, 6, 6, 6, 6, 6, 6, 6, 6, 6, 6, 6, 6, 6, 6, 6, 6, 6, 6, 6, 6, 6, 6, 6, 6, 6, 6, 6, 6, 6, 6, 6, 6, 6, 6, 6, 6, 6, 6, 6, 6, 6, 6, 6, 6, 6, 6, 6, 6, 6, 6, 6, 6, 6, 6, 6, 6, 6, 6, 6, 6, 6, 6, 6, 6, 6, 6, 6, 6, 6, 6, 6, 6, 6, 6, 6, 6, 6, 6, 6, 6, 6, 6, 6, 6, 6, 6, 6, 6, 6, 6, 6, 6, 6, 6, 6, 6, 6, 6, 6, 6, 6, 6, 6, 6, 6, 6, 6, 6, 6, 6, 6, 6, 6, 6, 6, 6, 6, 6, 6, 6, 6, 6, 6, 6, 6, 6, 6, 6, 6, 6, 6, 6, 6, 6, 6, 6, 6, 6, 6, 6, 6, 6, 6, 6, 6, 6, 6, 6, 6, 6, 6, 6, 6, 6, 6, 6, 6, 6, 6, 6, 6, 6, 6, 6, 6, 6, 6, 6, 6, 6, 6, 6, 6, 6, 6, 6, 6, 6, 6, 6, 6, 6, 6, 6, 6, 6, 6, 6, 7, 7, 6, 6, 6, 6, 6, 6, 6, 6, 6, 6, 6, 6, 6, 6, 6, 6, 6, 6, 6, 6, 6, 6, 6, 6, 6, 6, 6, 6, 6, 6, 6, 6, 6, 6, 6, 6, 6, 6, 6, 6, 6, 6, 6, 6, 6, 6, 6, 6, 6, 6, 6, 6, 6, 6, 6, 6, 6, 6, 6, 6, 6, 6, 6, 6, 6, 6, 6, 6, 6, 6, 6, 6, 6, 6, 6, 6, 6, 6, 6, 6, 6, 6, 6, 6, 6, 6, 6, 6, 6, 6, 6, 6, 6, 6, 6, 6, 6, 6, 6, 6, 6, 6, 6, 6, 6, 6, 6, 6, 6, 6, 6, 6, 6, 6, 6, 6, 6, 6, 6, 6, 6, 6, 6, 6, 6, 6, 6, 6, 6, 6, 6, 6, 6, 6, 6, 6, 6, 6, 6, 6, 6, 6, 6, 6, 6, 6, 6, 6, 6, 6, 6, 6, 6, 6, 6, 6, 6, 6, 6, 6, 6, 6, 6, 6, 6, 6, 6, 6, 6, 6, 6, 6, 6, 6, 6, 6, 6, 6, 6, 6, 6, 6, 6, 6, 6, 6, 6, 6, 6, 6, 6, 6, 6, 6, 6, 6, 6, 6, 6, 6, 6, 6, 6, 6, 6, 6, 6, 6, 6, 6, 6, 6, 6, 6, 6, 6, 6, 6, 6, 6, 6, 6, 6, 6, 7, 7, 3, 0, 3, 5, 0, 0, 0, 0, 0, 0, 0, 0, 0, 5, 0, 0, 0, 0, 5, 5, 3, 3, 0, 0, 0, 0, 0, 0, 0, 0, 0, 0, 0, 0, 0, 0, 0, 0, 0, 0, 3, 3, 3, 3, 3, 3, 5, 5, 3, 3, 5, 5, 0, 3, 3, 3, 3, 3, 3, 3, 3, 3, 3, 0, 0, 3, 3, 3, 3, 3, 3, 3, 3, 3, 3, 3, 3, 0, 3, 3, 3, 3, 3, 3, 3, 0, 0, 4, 4, 0, 0, 0, 0, 0, 0, 1, 1, 1, 1, 0, 0, 0, 0, 0, 0, 0, 0, 0, 0, 2, 0, 0, 0, 2, 0, 0, 1, 2, 2, 2, 2, 2, 1, 2, 2, 2, 0, 0, 0, 0, 0, 2, 2, 2, 2, 2, 1, 0, 3, 3, 0, 5, 5, 0, 0, 3, 5, 5, 3, 0, 3, 5, 5, 0, 5, 5, 2, 1, 5, 5, 0, 0, 3, 5, 5, 3, 5, 0, 0, 5, 0, 0, 0, 5, 5, 2, 2, 2, 0, 1, 2, 2, 2, 1, 1, 0, 3, 1, 1, 1, 1, 0, 0, 0, 0, 0, 0, 2, 2, 2, 2, 1, 1, 1, 1, 1, 1, 0, 0, 0, 0, 0, 3, 0, 0, 0, 3, 3, 3, 3, 3, 3, 3, 3, 3, 3, 3, 3, 3, 3, 3, 3, 3, 3, 3, 3, 3, 3, 3, 3, 3, 3, 3, 3, 3, 3, 3, 3, 3, 3, 3, 3, 3, 3, 3, 3, 3, 3, 2, 2, 2, 2, 1, 1, 1, 1, 1, 1])
me_cube.materials.append(mat_body)
me_cube.materials.append(mat_black)
me_cube.materials.append(mat_window)
me_cube.materials.append(mat_bumpers)
me_cube.materials.append(mat_lights)
me_cube.materials.append(mat_bottom)
me_cube.materials.append(mat_tires)
me_cube.materials.append(mat_wheels)
me_cube.use_remesh_preserve_volume = False
me_cube.use_remesh_preserve_attributes = False
me_cube.use_mirror_vertex_groups = False
me_cube.update()

# ---- objects
ob_car = bpy.data.objects.new('Car', me_cube)

# ---- transforms, parenting, visibility, modifiers, constraints
ob_car.location = (0.0328, -0.003494, 7.381e-09)
ob_car.rotation_euler = (-0.02945, -0.00853, -1.14)
ob_car.lineart.crease_threshold = 0.0

# ---- collection membership
col_collection_1.objects.link(ob_car)

# ---- scene / render settings (as saved in the file)
scene.frame_start = 1; scene.frame_end = 250; scene.frame_set(111)
scene.render.engine = 'BLENDER_EEVEE_NEXT'
scene.render.resolution_x = 640
scene.render.resolution_y = 480
scene.render.fps = 30
scene.render.dither_intensity = 0.0
scene.render.use_overwrite = False
scene.cycles.use_denoising = False
scene.cycles.samples = 10
scene.cycles.sampling_pattern = 'TABULATED_SOBOL'
scene.cycles.light_sampling_threshold = 0.0
scene.cycles.use_adaptive_sampling = False
scene.cycles.use_light_tree = False
scene.cycles.blur_glossy = 0.0
scene.cycles.pixel_filter_type = 'GAUSSIAN'
scene.cycles.sample_clamp_indirect = 0.0
scene.view_settings.view_transform = 'Standard'
bpy.context.view_layer.update()

# ---- added for rendering (the .blend has no active camera and no usable light): camera, sun
cam_auto = bpy.data.cameras.new('AutoCamera')
cam_auto.lens = 50.0
cam_auto.sensor_width = 36.0
cam_auto.clip_end = 1000.0
ob_auto_camera = bpy.data.objects.new('AutoCamera', cam_auto)
scene.collection.objects.link(ob_auto_camera)
ob_auto_camera.location = (6.187, -7.44047, 5.74443)
ob_auto_camera.rotation_euler = (1.09748, -7.21219e-08, 0.694738)
scene.camera = ob_auto_camera
light_auto_sun = bpy.data.lights.new('AutoSun', 'SUN')
light_auto_sun.energy = 3.0
light_auto_sun.angle = 0.0523599
ob_auto_sun = bpy.data.objects.new('AutoSun', light_auto_sun)
scene.collection.objects.link(ob_auto_sun)
ob_auto_sun.rotation_euler = (0.872665, 0.174533, 0.523599)
bpy.context.view_layer.update()
